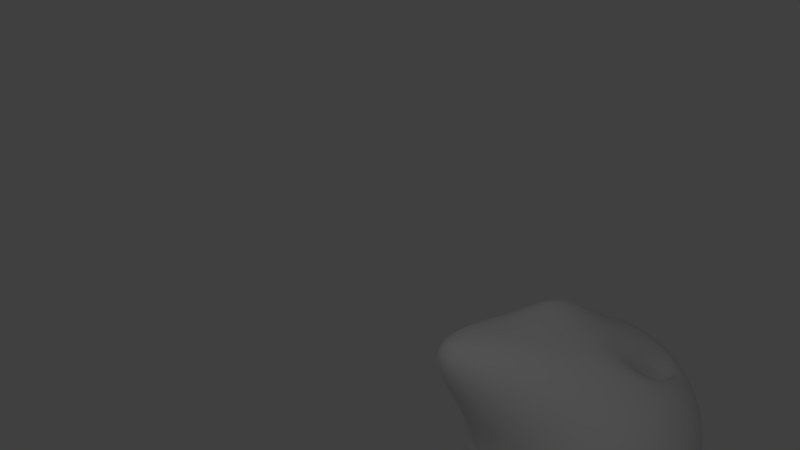 # Source: Action_List_Unity_v3.blend  (saved by Blender 2.79.0; exported with 4.5.12 LTS)
import bpy
from mathutils import Matrix  # noqa: F401  (used for matrix-valued properties, if any)

bpy.ops.wm.read_factory_settings(use_empty=True)
scene = bpy.context.scene
scene.name = 'Scene'

# ---- collections
col_collection_1 = bpy.data.collections.new('Collection 1'); scene.collection.children.link(col_collection_1)
col_collection_20 = bpy.data.collections.new('Collection 20'); scene.collection.children.link(col_collection_20)
col_collection_20.hide_render = True
col_collection_20.hide_viewport = True

# ---- materials (node trees are filled in below, after node groups)
mat_eye_ball = bpy.data.materials.new('Eye_Ball')
mat_eye_ball.alpha_threshold = 0.0
mat_eye_ball.use_transparent_shadow = False
mat_eye_ball.diffuse_color = (1.0, 1.0, 1.0, 1.0)
mat_eye_ball.roughness = 0.5
mat_eye_iris = bpy.data.materials.new('Eye_Iris')
mat_eye_iris.alpha_threshold = 0.0
mat_eye_iris.use_transparent_shadow = False
mat_eye_iris.diffuse_color = (0.8, 0.1771, 0.0, 1.0)
mat_eye_iris.roughness = 0.5
mat_eye_pupil = bpy.data.materials.new('Eye_Pupil')
mat_eye_pupil.alpha_threshold = 0.0
mat_eye_pupil.use_transparent_shadow = False
mat_eye_pupil.diffuse_color = (0.04445, 0.04445, 0.04445, 1.0)
mat_eye_pupil.roughness = 0.5
mat_eye_iris_001 = bpy.data.materials.new('Eye_Iris.001')
mat_eye_iris_001.alpha_threshold = 0.0
mat_eye_iris_001.use_transparent_shadow = False
mat_eye_iris_001.diffuse_color = (0.0, 0.1358, 1.0, 1.0)
mat_eye_iris_001.roughness = 0.5

# ---- material node trees

# ---- world
world_world = bpy.data.worlds.new('World'); scene.world = world_world
world_world.color = (0.05088, 0.05088, 0.05088)
world_world.use_sun_shadow = False
world_world.sun_shadow_jitter_overblur = 0.0
world_world.cycles.sampling_method = 'MANUAL'

# ---- cameras
cam_camera = bpy.data.cameras.new('Camera')
cam_camera.clip_end = 100.0
cam_camera.lens = 35.0
cam_camera.sensor_width = 32.0
cam_camera.sensor_height = 18.0
cam_camera.ortho_scale = 7.314
cam_camera.dof.focus_distance = 0.0
cam_camera.dof.aperture_fstop = 128.0

# ---- lights
light_lamp_002 = bpy.data.lights.new('Lamp.002', 'POINT')
light_lamp_002.transmission_factor = 0.0
light_lamp_002.cutoff_distance = 30.0
light_lamp_002.energy = 100.0
light_lamp_002.shadow_buffer_clip_start = 1.001
light_lamp_002.shadow_soft_size = 0.1
light_lamp_002.shadow_maximum_resolution = 0.006
light_lamp_002.use_absolute_resolution = True
light_lamp = bpy.data.lights.new('Lamp', 'POINT')
light_lamp.transmission_factor = 0.0
light_lamp.cutoff_distance = 30.0
light_lamp.energy = 100.0
light_lamp.shadow_buffer_clip_start = 1.001
light_lamp.shadow_soft_size = 0.1
light_lamp.shadow_maximum_resolution = 0.006
light_lamp.use_absolute_resolution = True

# ---- meshes
me_sphere = bpy.data.meshes.new('Sphere')
me_sphere.from_pydata([(-0.004644, -0.597, 3.963), (-0.004644, -0.9665, 3.851), (-0.004644, -1.307, 3.669), (-0.004644, -1.605, 3.424), (-0.004644, -1.85, 3.125), (-0.004644, -2.032, 2.785), (-0.004643, -2.144, 2.415), (-0.004643, -2.182, 2.031), (-0.004643, -2.144, 1.647), (-0.004644, -1.307, 0.3936), (-0.07961, -0.5896, 3.963), (-0.1517, -0.952, 3.851), (-0.2181, -1.286, 3.669), (-0.2763, -1.579, 3.424), (-0.3241, -1.819, 3.125), (-0.3596, -1.997, 2.785), (-0.3815, -2.107, 2.415), (-0.3889, -2.144, 2.031), (-0.3815, -2.107, 1.647), (-0.3596, -1.997, 1.277), (-0.3241, -1.819, 0.937), (-0.2763, -1.579, 0.6385), (-0.2181, -1.286, 0.3936), (-0.1517, -0.952, 0.2115), (-0.07961, -0.5896, 0.09947), (-0.1517, -0.5677, 3.963), (-0.2931, -0.9091, 3.851), (-0.4234, -1.224, 3.669), (-0.5376, -1.499, 3.424), (-0.6313, -1.726, 3.125), (-0.701, -1.894, 2.785), (-0.7439, -1.997, 2.415), (-0.7584, -2.032, 2.031), (-0.7439, -1.997, 1.647), (-0.701, -1.894, 1.277), (-0.6313, -1.726, 0.937), (-0.5376, -1.499, 0.6385), (-0.4234, -1.224, 0.3936), (-0.2931, -0.9091, 0.2115), (-0.1517, -0.5677, 0.09947), (-0.2181, -0.5322, 3.963), (-0.4234, -0.8394, 3.851), (-0.6126, -1.123, 3.669), (-0.7784, -1.371, 3.424), (-0.9145, -1.574, 3.125), (-1.016, -1.726, 2.785), (-1.078, -1.819, 2.415), (-1.099, -1.85, 2.031), (-1.078, -1.819, 1.647), (-1.016, -1.726, 1.277), (-0.9145, -1.574, 0.937), (-0.7784, -1.371, 0.6385), (-0.6126, -1.123, 0.3936), (-0.4234, -0.8394, 0.2115), (-0.2181, -0.5322, 0.09947), (-0.2763, -0.4844, 3.963), (-0.5376, -0.7457, 3.851), (-0.7784, -0.9865, 3.669), (-0.9894, -1.198, 3.424), (-1.163, -1.371, 3.125), (-1.291, -1.499, 2.785), (-1.371, -1.579, 2.415), (-1.397, -1.605, 2.031), (-1.371, -1.579, 1.647), (-1.291, -1.499, 1.277), (-1.163, -1.371, 0.937), (-0.9894, -1.198, 0.6385), (-0.7784, -0.9865, 0.3936), (-0.5376, -0.7457, 0.2115), (-0.2763, -0.4844, 0.09947), (-0.3241, -0.4262, 3.963), (-0.6313, -0.6315, 3.851), (-0.9145, -0.8207, 3.669), (-1.163, -0.9865, 3.424), (-1.366, -1.123, 3.125), (-1.518, -1.224, 2.785), (-1.611, -1.286, 2.415), (-1.642, -1.307, 2.031), (-1.611, -1.286, 1.647), (-1.518, -1.224, 1.277), (-1.366, -1.123, 0.937), (-1.163, -0.9865, 0.6385), (-0.9145, -0.8207, 0.3936), (-0.6313, -0.6315, 0.2115), (-0.3241, -0.4262, 0.09947), (-0.3596, -0.3598, 3.963), (-0.701, -0.5012, 3.851), (-1.016, -0.6315, 3.669), (-1.291, -0.7457, 3.424), (-1.518, -0.8394, 3.125), (-1.686, -0.9091, 2.785), (-1.789, -0.952, 2.415), (-1.824, -0.9665, 2.031), (-1.789, -0.952, 1.647), (-1.686, -0.9091, 1.277), (-1.518, -0.8394, 0.937), (-1.291, -0.7457, 0.6385), (-1.016, -0.6315, 0.3936), (-0.701, -0.5012, 0.2115), (-0.3596, -0.3598, 0.09947), (-0.3815, -0.2877, 3.963), (-0.7439, -0.3598, 3.851), (-1.078, -0.4262, 3.669), (-1.371, -0.4844, 3.424), (-1.611, -0.5322, 3.125), (-1.789, -0.5677, 2.785), (-1.899, -0.5896, 2.415), (-1.936, -0.597, 2.031), (-1.899, -0.5896, 1.647), (-1.789, -0.5677, 1.277), (-1.611, -0.5322, 0.937), (-1.371, -0.4844, 0.6385), (-1.078, -0.4262, 0.3936), (-0.7439, -0.3598, 0.2115), (-0.3815, -0.2877, 0.09947), (-0.3889, -0.2127, 3.963), (-0.7584, -0.2127, 3.851), (-1.099, -0.2127, 3.669), (-1.397, -0.2127, 3.424), (-1.642, -0.2127, 3.125), (-1.824, -0.2127, 2.785), (-1.936, -0.2127, 2.415), (-1.974, -0.2127, 2.031), (-1.936, -0.2127, 1.647), (-1.824, -0.2127, 1.277), (-1.642, -0.2127, 0.937), (-1.397, -0.2127, 0.6385), (-1.099, -0.2127, 0.3936), (-0.7584, -0.2127, 0.2115), (-0.3889, -0.2127, 0.09947), (-0.3815, -0.1378, 3.963), (-0.7439, -0.06569, 3.851), (-1.078, 0.0007438, 3.669), (-1.371, 0.05897, 3.424), (-1.611, 0.1068, 3.125), (-1.789, 0.1423, 2.785), (-1.899, 0.1641, 2.415), (-1.936, 0.1715, 2.031), (-1.899, 0.1641, 1.647), (-1.789, 0.1423, 1.277), (-1.611, 0.1068, 0.937), (-1.371, 0.05897, 0.6385), (-1.078, 0.0007531, 0.3935), (-0.7437, -0.06483, 0.2076), (-0.3813, -0.1368, 0.0952), (-0.3596, -0.06569, 3.963), (-0.701, 0.07571, 3.851), (-1.016, 0.206, 3.669), (-1.291, 0.3202, 3.424), (-1.518, 0.414, 3.125), (-1.686, 0.4836, 2.785), (-1.789, 0.5265, 2.415), (-1.824, 0.541, 2.031), (-1.789, 0.5265, 1.647), (-1.686, 0.4836, 1.277), (-1.517, 0.4147, 0.9337), (-1.29, 0.3263, 0.611), (-1.014, 0.2164, 0.3463), (-0.6992, 0.08528, 0.1682), (-0.3588, -0.06141, 0.08009), (-0.3241, 0.0007443, 3.963), (-0.6313, 0.206, 3.851), (-0.9145, 0.3952, 3.669), (-1.163, 0.561, 3.424), (-1.366, 0.6971, 3.125), (-1.518, 0.7982, 2.785), (-1.611, 0.8605, 2.415), (-1.642, 0.8815, 2.031), (-1.611, 0.8607, 1.646), (-1.516, 0.8088, 1.23), (-1.361, 0.7246, 0.8125), (-1.155, 0.6002, 0.461), (-0.9071, 0.4339, 0.2181), (-0.6263, 0.2324, 0.09183), (-0.3223, 0.01031, 0.05614), (-0.2763, 0.05897, 3.963), (-0.5376, 0.3202, 3.851), (-0.7784, 0.561, 3.669), (-0.9894, 0.7721, 3.424), (-1.163, 0.9453, 3.125), (-1.291, 1.074, 2.785), (-1.371, 1.153, 2.415), (-1.397, 1.182, 2.023), (-1.366, 1.178, 1.536), (-1.28, 1.133, 1.011), (-1.146, 1.032, 0.5437), (-0.9714, 0.8674, 0.2067), (-0.7632, 0.6413, 0.02994), (-0.5284, 0.369, -0.0093), (-0.2733, 0.07498, 0.02696), (-0.2181, 0.1068, 3.963), (-0.4234, 0.414, 3.851), (-0.6126, 0.6971, 3.669), (-0.7784, 0.9453, 3.424), (-0.9145, 1.149, 3.125), (-1.016, 0.6376, 2.785), (-1.078, 0.7313, 2.413), (-1.094, 1.452, 1.909), (-1.063, 1.472, 1.29), (-0.9904, 1.433, 0.6758), (-0.883, 1.315, 0.1838), (-0.7473, 1.11, -0.1057), (-0.5884, 0.8248, -0.1852), (-0.4096, 0.4868, -0.1182), (-0.2138, 0.1294, -0.00291), (-0.004635, -0.2127, 0.0614), (-0.1517, 0.1423, 3.963), (-0.2931, 0.4836, 3.851), (-0.4234, 0.7982, 3.669), (-0.5376, 1.074, 3.424), (-0.6313, 1.3, 3.125), (-0.701, 1.468, 2.785), (-0.7416, 1.584, 2.361), (-0.7458, 1.673, 1.73), (-0.7168, 1.715, 0.9983), (-0.6605, 1.682, 0.3099), (-0.5842, 1.549, -0.1906), (-0.4936, 1.306, -0.4143), (-0.3908, 0.9704, -0.3864), (-0.2752, 0.5779, -0.2155), (-0.1463, 0.1705, -0.02866), (-0.07961, 0.1641, 3.963), (-0.1517, 0.5265, 3.851), (-0.2181, 0.8605, 3.669), (-0.2763, 1.153, 3.424), (-0.3241, 1.393, 3.125), (-0.3596, 1.572, 2.785), (-0.3764, 1.709, 2.293), (-0.3698, 2.024, 1.574), (-0.3445, 1.877, 0.7616), (-0.307, 1.85, 0.01739), (-0.2646, 1.708, -0.4877), (-0.2226, 1.437, -0.6477), (-0.1795, 1.064, -0.5308), (-0.131, 0.6356, -0.2829), (-0.07352, 0.1963, -0.04607), (-0.004644, 0.1715, 3.963), (-0.004645, 0.541, 3.851), (-0.004645, 0.8815, 3.669), (-0.004645, 1.18, 3.424), (-0.004645, 1.425, 3.125), (-0.004636, 1.607, 2.785), (0.001697, 1.752, 2.264), (0.01703, 2.348, 1.513), (0.0362, 1.935, 0.6699), (0.05285, 1.91, -0.09771), (0.05998, 1.766, -0.6087), (0.05285, 1.483, -0.7367), (0.0362, 1.097, -0.5835), (0.01704, 0.6554, -0.307), (0.001697, 0.205, -0.05222), (0.07032, 0.1641, 3.963), (0.1424, 0.5265, 3.851), (0.2088, 0.8605, 3.669), (0.2671, 1.153, 3.424), (0.3148, 1.393, 3.125), (0.3504, 1.572, 2.785), (0.3773, 1.709, 2.293), (0.3987, 2.029, 1.574), (0.4092, 1.877, 0.7616), (0.403, 1.85, 0.01739), (0.3744, 1.708, -0.4877), (0.3208, 1.437, -0.6477), (0.2475, 1.064, -0.5308), (0.1631, 0.6356, -0.2829), (0.0764, 0.1963, -0.04607), (0.1424, 0.1423, 3.963), (0.2838, 0.4836, 3.851), (0.4141, 0.7982, 3.669), (0.5283, 1.074, 3.424), (0.6221, 1.3, 3.125), (0.6917, 1.468, 2.785), (0.7369, 1.584, 2.361), (0.7617, 1.673, 1.73), (0.7617, 1.715, 0.9983), (0.7322, 1.682, 0.3099), (0.6692, 1.549, -0.1906), (0.5723, 1.306, -0.4143), (0.4467, 0.9704, -0.3864), (0.3016, 0.5779, -0.2155), (0.1478, 0.1705, -0.02866), (0.2088, 0.1068, 3.963), (0.4141, 0.414, 3.851), (0.6033, 0.6971, 3.669), (0.7691, 0.9453, 3.424), (0.9052, 1.149, 3.125), (1.006, 0.6376, 2.785), (1.069, 0.7313, 2.413), (1.095, 1.452, 1.909), (1.083, 1.472, 1.29), (1.031, 1.433, 0.6758), (0.9367, 1.315, 0.1838), (0.8002, 1.11, -0.1057), (0.6275, 0.8248, -0.1852), (0.4279, 0.4868, -0.1182), (0.2131, 0.1294, -0.00291), (-0.004644, -0.2127, 4.001), (0.2671, 0.05897, 3.963), (0.5283, 0.3202, 3.851), (0.7691, 0.561, 3.669), (0.9801, 0.7721, 3.424), (1.153, 0.9453, 3.125), (1.282, 1.074, 2.785), (1.361, 1.153, 2.415), (1.388, 1.182, 2.023), (1.366, 1.178, 1.536), (1.293, 1.133, 1.011), (1.17, 1.032, 0.5437), (0.9982, 0.8674, 0.2067), (0.7843, 0.6413, 0.02994), (0.5376, 0.369, -0.0093), (0.2701, 0.07498, 0.02696), (0.3148, 0.0007444, 3.963), (0.6221, 0.206, 3.851), (0.9052, 0.3952, 3.669), (1.153, 0.561, 3.424), (1.357, 0.6971, 3.125), (1.508, 0.7982, 2.785), (1.602, 0.8605, 2.415), (1.633, 0.8815, 2.031), (1.602, 0.8607, 1.646), (1.51, 0.8088, 1.23), (1.362, 0.7246, 0.8125), (1.161, 0.6002, 0.461), (0.9125, 0.4339, 0.2181), (0.6271, 0.2324, 0.09183), (0.3167, 0.01031, 0.05614), (0.3504, -0.06569, 3.963), (0.6917, 0.07571, 3.851), (1.006, 0.206, 3.669), (1.282, 0.3202, 3.424), (1.508, 0.414, 3.125), (1.676, 0.4836, 2.785), (1.78, 0.5265, 2.415), (1.815, 0.541, 2.031), (1.78, 0.5265, 1.647), (1.676, 0.4836, 1.277), (1.508, 0.4147, 0.9337), (1.283, 0.3263, 0.611), (1.008, 0.2164, 0.3463), (0.6935, 0.08528, 0.1682), (0.3512, -0.06141, 0.08009), (0.3722, -0.1378, 3.963), (0.7346, -0.06569, 3.851), (1.069, 0.0007445, 3.669), (1.361, 0.05897, 3.424), (1.602, 0.1068, 3.125), (1.78, 0.1423, 2.785), (1.89, 0.1641, 2.415), (1.927, 0.1715, 2.031), (1.89, 0.1641, 1.647), (1.78, 0.1423, 1.277), (1.602, 0.1068, 0.937), (1.361, 0.05897, 0.6385), (1.069, 0.0007537, 0.3935), (0.7348, -0.06483, 0.2076), (0.3724, -0.1368, 0.0952), (0.3796, -0.2127, 3.963), (0.7491, -0.2127, 3.851), (1.09, -0.2127, 3.669), (1.388, -0.2127, 3.424), (1.633, -0.2127, 3.125), (1.815, -0.2127, 2.785), (1.927, -0.2127, 2.415), (1.965, -0.2127, 2.031), (1.927, -0.2127, 1.647), (1.815, -0.2127, 1.277), (1.633, -0.2127, 0.937), (1.388, -0.2127, 0.6385), (1.09, -0.2127, 0.3936), (0.7491, -0.2127, 0.2115), (0.3796, -0.2127, 0.09947), (0.3722, -0.2877, 3.963), (0.7346, -0.3598, 3.851), (1.069, -0.4262, 3.669), (1.361, -0.4844, 3.424), (1.602, -0.5322, 3.125), (1.78, -0.5677, 2.785), (1.89, -0.5896, 2.415), (1.927, -0.597, 2.031), (1.89, -0.5896, 1.647), (1.78, -0.5677, 1.277), (1.602, -0.5322, 0.937), (1.361, -0.4844, 0.6385), (1.069, -0.4262, 0.3936), (0.7346, -0.3598, 0.2115), (0.3722, -0.2877, 0.09947), (0.3504, -0.3598, 3.963), (0.6917, -0.5012, 3.851), (1.006, -0.6315, 3.669), (1.282, -0.7457, 3.424), (1.508, -0.8394, 3.125), (1.676, -0.9091, 2.785), (1.78, -0.952, 2.415), (1.815, -0.9665, 2.031), (1.78, -0.952, 1.647), (1.676, -0.9091, 1.277), (1.508, -0.8394, 0.937), (1.282, -0.7457, 0.6385), (1.006, -0.6315, 0.3936), (0.6917, -0.5012, 0.2115), (0.3504, -0.3598, 0.09947), (0.3148, -0.4262, 3.963), (0.6221, -0.6315, 3.851), (0.9052, -0.8207, 3.669), (1.153, -0.9865, 3.424), (1.357, -1.123, 3.125), (1.508, -1.224, 2.785), (1.602, -1.286, 2.415), (1.633, -1.307, 2.031), (1.602, -1.286, 1.647), (1.508, -1.224, 1.277), (1.357, -1.123, 0.937), (1.153, -0.9865, 0.6385), (0.9052, -0.8207, 0.3936), (0.6221, -0.6315, 0.2115), (0.3148, -0.4262, 0.09947), (0.2671, -0.4844, 3.963), (0.5283, -0.7457, 3.851), (0.7691, -0.9865, 3.669), (0.9801, -1.198, 3.424), (1.153, -1.371, 3.125), (1.282, -1.499, 2.785), (1.361, -1.579, 2.415), (1.388, -1.605, 2.031), (1.361, -1.579, 1.647), (1.282, -1.499, 1.277), (1.153, -1.371, 0.937), (0.9801, -1.198, 0.6385), (0.7691, -0.9865, 0.3936), (0.5283, -0.7457, 0.2115), (0.2671, -0.4844, 0.09947), (0.2088, -0.5322, 3.963), (0.4141, -0.8394, 3.851), (0.6033, -1.123, 3.669), (0.7691, -1.371, 3.424), (0.9052, -1.574, 3.125), (1.006, -1.726, 2.785), (1.069, -1.819, 2.415), (1.09, -1.85, 2.031), (1.069, -1.819, 1.647), (1.006, -1.726, 1.277), (0.9052, -1.574, 0.937), (0.7691, -1.371, 0.6385), (0.6033, -1.123, 0.3936), (0.4141, -0.8394, 0.2115), (0.2088, -0.5322, 0.09947), (0.1424, -0.5677, 3.963), (0.2838, -0.9091, 3.851), (0.4141, -1.224, 3.669), (0.5283, -1.499, 3.424), (0.6221, -1.726, 3.125), (0.6917, -1.894, 2.785), (0.7346, -1.997, 2.415), (0.7491, -2.032, 2.031), (0.7346, -1.997, 1.647), (0.6917, -1.894, 1.277), (0.6221, -1.726, 0.937), (0.5283, -1.499, 0.6385), (0.4141, -1.224, 0.3936), (0.2838, -0.9091, 0.2115), (0.1424, -0.5677, 0.09947), (0.07032, -0.5896, 3.963), (0.1424, -0.952, 3.851), (0.2088, -1.286, 3.669), (0.2671, -1.579, 3.424), (0.3148, -1.819, 3.125), (0.3504, -1.997, 2.785), (0.3722, -2.107, 2.415), (0.3796, -2.144, 2.031), (0.3722, -2.107, 1.647), (0.3504, -1.997, 1.277), (0.3148, -1.819, 0.937), (0.2671, -1.579, 0.6385), (0.2088, -1.286, 0.3936), (0.1424, -0.952, 0.2115), (0.07032, -0.5896, 0.09947), (-0.004644, -2.032, 1.277), (-0.004644, -1.85, 0.937), (-0.004644, -1.605, 0.6385), (-0.004644, -0.9665, 0.2115), (-0.004644, -0.597, 0.09947)], [], [(3, 2, 12, 13), (479, 478, 20, 21), (4, 3, 13, 14), (9, 479, 21, 22), (5, 4, 14, 15), (480, 9, 22, 23), (6, 5, 15, 16), (481, 480, 23, 24), (7, 6, 16, 17), (0, 296, 10), (205, 481, 24), (8, 7, 17, 18), (1, 0, 10, 11), (477, 8, 18, 19), (2, 1, 11, 12), (478, 477, 19, 20), (12, 11, 26, 27), (20, 19, 34, 35), (13, 12, 27, 28), (21, 20, 35, 36), (14, 13, 28, 29), (22, 21, 36, 37), (15, 14, 29, 30), (23, 22, 37, 38), (16, 15, 30, 31), (24, 23, 38, 39), (17, 16, 31, 32), (10, 296, 25), (205, 24, 39), (18, 17, 32, 33), (11, 10, 25, 26), (19, 18, 33, 34), (31, 30, 45, 46), (39, 38, 53, 54), (32, 31, 46, 47), (25, 296, 40), (205, 39, 54), (33, 32, 47, 48), (26, 25, 40, 41), (34, 33, 48, 49), (27, 26, 41, 42), (35, 34, 49, 50), (28, 27, 42, 43), (36, 35, 50, 51), (29, 28, 43, 44), (37, 36, 51, 52), (30, 29, 44, 45), (38, 37, 52, 53), (50, 49, 64, 65), (43, 42, 57, 58), (51, 50, 65, 66), (44, 43, 58, 59), (52, 51, 66, 67), (45, 44, 59, 60), (53, 52, 67, 68), (46, 45, 60, 61), (54, 53, 68, 69), (47, 46, 61, 62), (40, 296, 55), (205, 54, 69), (48, 47, 62, 63), (41, 40, 55, 56), (49, 48, 63, 64), (42, 41, 56, 57), (69, 68, 83, 84), (62, 61, 76, 77), (55, 296, 70), (205, 69, 84), (63, 62, 77, 78), (56, 55, 70, 71), (64, 63, 78, 79), (57, 56, 71, 72), (65, 64, 79, 80), (58, 57, 72, 73), (66, 65, 80, 81), (59, 58, 73, 74), (67, 66, 81, 82), (60, 59, 74, 75), (68, 67, 82, 83), (61, 60, 75, 76), (73, 72, 87, 88), (81, 80, 95, 96), (74, 73, 88, 89), (82, 81, 96, 97), (75, 74, 89, 90), (83, 82, 97, 98), (76, 75, 90, 91), (84, 83, 98, 99), (77, 76, 91, 92), (70, 296, 85), (205, 84, 99), (78, 77, 92, 93), (71, 70, 85, 86), (79, 78, 93, 94), (72, 71, 86, 87), (80, 79, 94, 95), (92, 91, 106, 107), (85, 296, 100), (205, 99, 114), (93, 92, 107, 108), (86, 85, 100, 101), (94, 93, 108, 109), (87, 86, 101, 102), (95, 94, 109, 110), (88, 87, 102, 103), (96, 95, 110, 111), (89, 88, 103, 104), (97, 96, 111, 112), (90, 89, 104, 105), (98, 97, 112, 113), (91, 90, 105, 106), (99, 98, 113, 114), (111, 110, 125, 126), (104, 103, 118, 119), (112, 111, 126, 127), (105, 104, 119, 120), (113, 112, 127, 128), (106, 105, 120, 121), (114, 113, 128, 129), (107, 106, 121, 122), (100, 296, 115), (205, 114, 129), (108, 107, 122, 123), (101, 100, 115, 116), (109, 108, 123, 124), (102, 101, 116, 117), (110, 109, 124, 125), (103, 102, 117, 118), (205, 129, 144), (123, 122, 137, 138), (116, 115, 130, 131), (124, 123, 138, 139), (117, 116, 131, 132), (125, 124, 139, 140), (118, 117, 132, 133), (126, 125, 140, 141), (119, 118, 133, 134), (127, 126, 141, 142), (120, 119, 134, 135), (128, 127, 142, 143), (121, 120, 135, 136), (129, 128, 143, 144), (122, 121, 136, 137), (115, 296, 130), (142, 141, 156, 157), (135, 134, 149, 150), (143, 142, 157, 158), (136, 135, 150, 151), (144, 143, 158, 159), (137, 136, 151, 152), (130, 296, 145), (205, 144, 159), (138, 137, 152, 153), (131, 130, 145, 146), (139, 138, 153, 154), (132, 131, 146, 147), (140, 139, 154, 155), (133, 132, 147, 148), (141, 140, 155, 156), (134, 133, 148, 149), (146, 145, 160, 161), (154, 153, 168, 169), (147, 146, 161, 162), (155, 154, 169, 170), (148, 147, 162, 163), (156, 155, 170, 171), (149, 148, 163, 164), (157, 156, 171, 172), (150, 149, 164, 165), (158, 157, 172, 173), (151, 150, 165, 166), (159, 158, 173, 174), (152, 151, 166, 167), (145, 296, 160), (205, 159, 174), (153, 152, 167, 168), (165, 164, 179, 180), (173, 172, 187, 188), (166, 165, 180, 181), (174, 173, 188, 189), (167, 166, 181, 182), (160, 296, 175), (205, 174, 189), (168, 167, 182, 183), (161, 160, 175, 176), (169, 168, 183, 184), (162, 161, 176, 177), (170, 169, 184, 185), (163, 162, 177, 178), (171, 170, 185, 186), (164, 163, 178, 179), (172, 171, 186, 187), (184, 183, 198, 199), (177, 176, 191, 192), (185, 184, 199, 200), (178, 177, 192, 193), (186, 185, 200, 201), (179, 178, 193, 194), (187, 186, 201, 202), (180, 179, 194, 195), (188, 187, 202, 203), (181, 180, 195, 196), (189, 188, 203, 204), (182, 181, 196, 197), (175, 296, 190), (205, 189, 204), (183, 182, 197, 198), (176, 175, 190, 191), (203, 202, 218, 219), (196, 195, 211, 212), (204, 203, 219, 220), (197, 196, 212, 213), (190, 296, 206), (205, 204, 220), (198, 197, 213, 214), (191, 190, 206, 207), (199, 198, 214, 215), (192, 191, 207, 208), (200, 199, 215, 216), (193, 192, 208, 209), (201, 200, 216, 217), (194, 193, 209, 210), (202, 201, 217, 218), (195, 194, 210, 211), (208, 207, 222, 223), (216, 215, 230, 231), (209, 208, 223, 224), (217, 216, 231, 232), (210, 209, 224, 225), (218, 217, 232, 233), (211, 210, 225, 226), (219, 218, 233, 234), (212, 211, 226, 227), (220, 219, 234, 235), (213, 212, 227, 228), (206, 296, 221), (205, 220, 235), (214, 213, 228, 229), (207, 206, 221, 222), (215, 214, 229, 230), (227, 226, 241, 242), (235, 234, 249, 250), (228, 227, 242, 243), (221, 296, 236), (205, 235, 250), (229, 228, 243, 244), (222, 221, 236, 237), (230, 229, 244, 245), (223, 222, 237, 238), (231, 230, 245, 246), (224, 223, 238, 239), (232, 231, 246, 247), (225, 224, 239, 240), (233, 232, 247, 248), (226, 225, 240, 241), (234, 233, 248, 249), (246, 245, 260, 261), (239, 238, 253, 254), (247, 246, 261, 262), (240, 239, 254, 255), (248, 247, 262, 263), (241, 240, 255, 256), (249, 248, 263, 264), (242, 241, 256, 257), (250, 249, 264, 265), (243, 242, 257, 258), (236, 296, 251), (205, 250, 265), (244, 243, 258, 259), (237, 236, 251, 252), (245, 244, 259, 260), (238, 237, 252, 253), (265, 264, 279, 280), (258, 257, 272, 273), (251, 296, 266), (205, 265, 280), (259, 258, 273, 274), (252, 251, 266, 267), (260, 259, 274, 275), (253, 252, 267, 268), (261, 260, 275, 276), (254, 253, 268, 269), (262, 261, 276, 277), (255, 254, 269, 270), (263, 262, 277, 278), (256, 255, 270, 271), (264, 263, 278, 279), (257, 256, 271, 272), (277, 276, 291, 292), (270, 269, 284, 285), (278, 277, 292, 293), (271, 270, 285, 286), (279, 278, 293, 294), (272, 271, 286, 287), (280, 279, 294, 295), (273, 272, 287, 288), (266, 296, 281), (205, 280, 295), (274, 273, 288, 289), (267, 266, 281, 282), (275, 274, 289, 290), (268, 267, 282, 283), (276, 275, 290, 291), (269, 268, 283, 284), (281, 296, 297), (205, 295, 311), (289, 288, 304, 305), (282, 281, 297, 298), (290, 289, 305, 306), (283, 282, 298, 299), (291, 290, 306, 307), (284, 283, 299, 300), (292, 291, 307, 308), (285, 284, 300, 301), (293, 292, 308, 309), (286, 285, 301, 302), (294, 293, 309, 310), (287, 286, 302, 303), (295, 294, 310, 311), (288, 287, 303, 304), (301, 300, 315, 316), (309, 308, 323, 324), (302, 301, 316, 317), (310, 309, 324, 325), (303, 302, 317, 318), (311, 310, 325, 326), (304, 303, 318, 319), (297, 296, 312), (205, 311, 326), (305, 304, 319, 320), (298, 297, 312, 313), (306, 305, 320, 321), (299, 298, 313, 314), (307, 306, 321, 322), (300, 299, 314, 315), (308, 307, 322, 323), (320, 319, 334, 335), (313, 312, 327, 328), (321, 320, 335, 336), (314, 313, 328, 329), (322, 321, 336, 337), (315, 314, 329, 330), (323, 322, 337, 338), (316, 315, 330, 331), (324, 323, 338, 339), (317, 316, 331, 332), (325, 324, 339, 340), (318, 317, 332, 333), (326, 325, 340, 341), (319, 318, 333, 334), (312, 296, 327), (205, 326, 341), (339, 338, 353, 354), (332, 331, 346, 347), (340, 339, 354, 355), (333, 332, 347, 348), (341, 340, 355, 356), (334, 333, 348, 349), (327, 296, 342), (205, 341, 356), (335, 334, 349, 350), (328, 327, 342, 343), (336, 335, 350, 351), (329, 328, 343, 344), (337, 336, 351, 352), (330, 329, 344, 345), (338, 337, 352, 353), (331, 330, 345, 346), (343, 342, 357, 358), (351, 350, 365, 366), (344, 343, 358, 359), (352, 351, 366, 367), (345, 344, 359, 360), (353, 352, 367, 368), (346, 345, 360, 361), (354, 353, 368, 369), (347, 346, 361, 362), (355, 354, 369, 370), (348, 347, 362, 363), (356, 355, 370, 371), (349, 348, 363, 364), (342, 296, 357), (205, 356, 371), (350, 349, 364, 365), (362, 361, 376, 377), (370, 369, 384, 385), (363, 362, 377, 378), (371, 370, 385, 386), (364, 363, 378, 379), (357, 296, 372), (205, 371, 386), (365, 364, 379, 380), (358, 357, 372, 373), (366, 365, 380, 381), (359, 358, 373, 374), (367, 366, 381, 382), (360, 359, 374, 375), (368, 367, 382, 383), (361, 360, 375, 376), (369, 368, 383, 384), (381, 380, 395, 396), (374, 373, 388, 389), (382, 381, 396, 397), (375, 374, 389, 390), (383, 382, 397, 398), (376, 375, 390, 391), (384, 383, 398, 399), (377, 376, 391, 392), (385, 384, 399, 400), (378, 377, 392, 393), (386, 385, 400, 401), (379, 378, 393, 394), (372, 296, 387), (205, 386, 401), (380, 379, 394, 395), (373, 372, 387, 388), (400, 399, 414, 415), (393, 392, 407, 408), (401, 400, 415, 416), (394, 393, 408, 409), (387, 296, 402), (205, 401, 416), (395, 394, 409, 410), (388, 387, 402, 403), (396, 395, 410, 411), (389, 388, 403, 404), (397, 396, 411, 412), (390, 389, 404, 405), (398, 397, 412, 413), (391, 390, 405, 406), (399, 398, 413, 414), (392, 391, 406, 407), (412, 411, 426, 427), (405, 404, 419, 420), (413, 412, 427, 428), (406, 405, 420, 421), (414, 413, 428, 429), (407, 406, 421, 422), (415, 414, 429, 430), (408, 407, 422, 423), (416, 415, 430, 431), (409, 408, 423, 424), (402, 296, 417), (205, 416, 431), (410, 409, 424, 425), (403, 402, 417, 418), (411, 410, 425, 426), (404, 403, 418, 419), (431, 430, 445, 446), (424, 423, 438, 439), (417, 296, 432), (205, 431, 446), (425, 424, 439, 440), (418, 417, 432, 433), (426, 425, 440, 441), (419, 418, 433, 434), (427, 426, 441, 442), (420, 419, 434, 435), (428, 427, 442, 443), (421, 420, 435, 436), (429, 428, 443, 444), (422, 421, 436, 437), (430, 429, 444, 445), (423, 422, 437, 438), (435, 434, 449, 450), (443, 442, 457, 458), (436, 435, 450, 451), (444, 443, 458, 459), (437, 436, 451, 452), (445, 444, 459, 460), (438, 437, 452, 453), (446, 445, 460, 461), (439, 438, 453, 454), (432, 296, 447), (205, 446, 461), (440, 439, 454, 455), (433, 432, 447, 448), (441, 440, 455, 456), (434, 433, 448, 449), (442, 441, 456, 457), (454, 453, 468, 469), (447, 296, 462), (205, 461, 476), (455, 454, 469, 470), (448, 447, 462, 463), (456, 455, 470, 471), (449, 448, 463, 464), (457, 456, 471, 472), (450, 449, 464, 465), (458, 457, 472, 473), (451, 450, 465, 466), (459, 458, 473, 474), (452, 451, 466, 467), (460, 459, 474, 475), (453, 452, 467, 468), (461, 460, 475, 476), (473, 472, 478, 479), (466, 465, 3, 4), (474, 473, 479, 9), (467, 466, 4, 5), (475, 474, 9, 480), (468, 467, 5, 6), (476, 475, 480, 481), (469, 468, 6, 7), (462, 296, 0), (205, 476, 481), (470, 469, 7, 8), (463, 462, 0, 1), (471, 470, 8, 477), (464, 463, 1, 2), (472, 471, 477, 478), (465, 464, 2, 3)])
me_sphere.polygons.foreach_set('use_smooth', [True] * 512)
me_sphere.use_remesh_preserve_volume = False
me_sphere.use_remesh_preserve_attributes = False
me_sphere.use_mirror_vertex_groups = False
me_sphere.update()
me_eye_l = bpy.data.meshes.new('Eye.L')
me_eye_l.from_pydata([(0.0, 0.1951, 0.9841), (0.0, 0.3827, 0.8931), (0.0, 0.5556, 0.8115), (0.0, 0.7071, 0.659), (0.0, 0.8315, 0.5406), (0.0, 0.9239, 0.3827), (0.0, 0.9808, 0.1951), (0.0, 1.0, 7.55e-08), (0.0, 0.9808, -0.1951), (0.0, 0.5556, -0.8315), (0.03806, 0.1913, 0.9841), (0.07466, 0.3753, 0.8931), (0.1084, 0.5449, 0.8115), (0.1379, 0.6935, 0.659), (0.1622, 0.8155, 0.5406), (0.1802, 0.9061, 0.3827), (0.1913, 0.9619, 0.1951), (0.1951, 0.9808, 7.55e-08), (0.1913, 0.9619, -0.1951), (0.1802, 0.9061, -0.3827), (0.1622, 0.8155, -0.5556), (0.1379, 0.6935, -0.7071), (0.1084, 0.5449, -0.8315), (0.07466, 0.3753, -0.9239), (0.03806, 0.1913, -0.9808), (0.07466, 0.1802, 0.9841), (0.1464, 0.3536, 0.8931), (0.2126, 0.5133, 0.8115), (0.2706, 0.6533, 0.659), (0.3182, 0.7682, 0.5406), (0.3536, 0.8536, 0.3827), (0.3753, 0.9061, 0.1951), (0.3827, 0.9239, 7.55e-08), (0.3753, 0.9061, -0.1951), (0.3536, 0.8536, -0.3827), (0.3182, 0.7682, -0.5556), (0.2706, 0.6533, -0.7071), (0.2126, 0.5133, -0.8315), (0.1464, 0.3536, -0.9239), (0.07466, 0.1802, -0.9808), (0.1084, 0.1622, 0.9841), (0.2126, 0.3182, 0.8931), (0.3087, 0.4619, 0.8115), (0.3928, 0.5879, 0.659), (0.4619, 0.6913, 0.5406), (0.5133, 0.7682, 0.3827), (0.5449, 0.8155, 0.1951), (0.5556, 0.8315, 7.55e-08), (0.5449, 0.8155, -0.1951), (0.5133, 0.7682, -0.3827), (0.4619, 0.6913, -0.5556), (0.3928, 0.5879, -0.7071), (0.3087, 0.4619, -0.8315), (0.2126, 0.3182, -0.9239), (0.1084, 0.1622, -0.9808), (0.1379, 0.1379, 0.9841), (0.2706, 0.2706, 0.8931), (0.3928, 0.3928, 0.8115), (0.5, 0.5, 0.659), (0.5879, 0.5879, 0.5406), (0.6533, 0.6533, 0.3827), (0.6935, 0.6935, 0.1951), (0.7071, 0.7071, 7.55e-08), (0.6935, 0.6935, -0.1951), (0.6533, 0.6533, -0.3827), (0.5879, 0.5879, -0.5556), (0.5, 0.5, -0.7071), (0.3928, 0.3928, -0.8315), (0.2706, 0.2706, -0.9239), (0.1379, 0.1379, -0.9808), (0.1622, 0.1084, 0.9841), (0.3182, 0.2126, 0.8931), (0.4619, 0.3087, 0.8115), (0.5879, 0.3928, 0.659), (0.6913, 0.4619, 0.5406), (0.7682, 0.5133, 0.3827), (0.8155, 0.5449, 0.1951), (0.8315, 0.5556, 7.55e-08), (0.8155, 0.5449, -0.1951), (0.7682, 0.5133, -0.3827), (0.6913, 0.4619, -0.5556), (0.5879, 0.3928, -0.7071), (0.4619, 0.3087, -0.8315), (0.3182, 0.2126, -0.9239), (0.1622, 0.1084, -0.9808), (0.1802, 0.07466, 0.9841), (0.3536, 0.1464, 0.8931), (0.5133, 0.2126, 0.8115), (0.6533, 0.2706, 0.659), (0.7682, 0.3182, 0.5406), (0.8536, 0.3536, 0.3827), (0.9061, 0.3753, 0.1951), (0.9239, 0.3827, 7.55e-08), (0.9061, 0.3753, -0.1951), (0.8536, 0.3536, -0.3827), (0.7682, 0.3182, -0.5556), (0.6533, 0.2706, -0.7071), (0.5133, 0.2126, -0.8315), (0.3536, 0.1464, -0.9239), (0.1802, 0.07466, -0.9808), (0.1913, 0.03806, 0.9841), (0.3753, 0.07466, 0.8931), (0.5449, 0.1084, 0.8115), (0.6935, 0.1379, 0.659), (0.8155, 0.1622, 0.5406), (0.9061, 0.1802, 0.3827), (0.9619, 0.1913, 0.1951), (0.9808, 0.1951, 7.55e-08), (0.9619, 0.1913, -0.1951), (0.9061, 0.1802, -0.3827), (0.8155, 0.1622, -0.5556), (0.6935, 0.1379, -0.7071), (0.5449, 0.1084, -0.8315), (0.3753, 0.07466, -0.9239), (0.1913, 0.03806, -0.9808), (0.1951, -3.285e-07, 0.9841), (0.3827, -3.222e-07, 0.8931), (0.5556, -3.126e-07, 0.8115), (0.7071, -3.213e-07, 0.659), (0.8315, -3.347e-07, 0.5406), (0.9239, -2.745e-07, 0.3827), (0.9808, -3.937e-07, 0.1951), (1.0, -3.788e-07, 7.55e-08), (0.9808, -3.937e-07, -0.1951), (0.9239, -2.298e-07, -0.3827), (0.8315, -3.341e-07, -0.5556), (0.7071, -3.192e-07, -0.7071), (0.5556, -3.415e-07, -0.8315), (0.3827, -3.043e-07, -0.9239), (0.1951, -3.08e-07, -0.9808), (0.1913, -0.03806, 0.9841), (0.3753, -0.07466, 0.8931), (0.5449, -0.1084, 0.8115), (0.6935, -0.138, 0.659), (0.8155, -0.1622, 0.5406), (0.9061, -0.1802, 0.3827), (0.9619, -0.1913, 0.1951), (0.9808, -0.1951, 7.55e-08), (0.9619, -0.1913, -0.1951), (0.9061, -0.1802, -0.3827), (0.8155, -0.1622, -0.5556), (0.6935, -0.138, -0.7071), (0.5449, -0.1084, -0.8315), (0.3753, -0.07466, -0.9239), (0.1913, -0.03806, -0.9808), (0.1802, -0.07466, 0.9841), (0.3536, -0.1464, 0.8931), (0.5133, -0.2126, 0.8115), (0.6533, -0.2706, 0.659), (0.7682, -0.3182, 0.5406), (0.8536, -0.3536, 0.3827), (0.9061, -0.3753, 0.1951), (0.9239, -0.3827, 7.55e-08), (0.9061, -0.3753, -0.1951), (0.8536, -0.3536, -0.3827), (0.7682, -0.3182, -0.5556), (0.6533, -0.2706, -0.7071), (0.5133, -0.2126, -0.8315), (0.3536, -0.1464, -0.9239), (0.1802, -0.07466, -0.9808), (0.1622, -0.1084, 0.9841), (0.3182, -0.2126, 0.8931), (0.4619, -0.3087, 0.8115), (0.5879, -0.3928, 0.659), (0.6913, -0.4619, 0.5406), (0.7682, -0.5133, 0.3827), (0.8155, -0.5449, 0.1951), (0.8315, -0.5556, 7.55e-08), (0.8155, -0.5449, -0.1951), (0.7682, -0.5133, -0.3827), (0.6913, -0.4619, -0.5556), (0.5879, -0.3928, -0.7071), (0.4619, -0.3087, -0.8315), (0.3182, -0.2126, -0.9239), (0.1622, -0.1084, -0.9808), (0.1379, -0.138, 0.9841), (0.2706, -0.2706, 0.8931), (0.3928, -0.3928, 0.8115), (0.5, -0.5, 0.659), (0.5879, -0.5879, 0.5406), (0.6533, -0.6533, 0.3827), (0.6935, -0.6935, 0.1951), (0.7071, -0.7071, 7.55e-08), (0.6935, -0.6935, -0.1951), (0.6533, -0.6533, -0.3827), (0.5879, -0.5879, -0.5556), (0.5, -0.5, -0.7071), (0.3928, -0.3928, -0.8315), (0.2706, -0.2706, -0.9239), (0.1379, -0.138, -0.9808), (0.1084, -0.1622, 0.9841), (0.2126, -0.3182, 0.8931), (0.3087, -0.4619, 0.8115), (0.3928, -0.5879, 0.659), (0.4619, -0.6913, 0.5406), (0.5133, -0.7682, 0.3827), (0.5449, -0.8155, 0.1951), (0.5556, -0.8315, 7.55e-08), (0.5449, -0.8155, -0.1951), (0.5133, -0.7682, -0.3827), (0.4619, -0.6913, -0.5556), (0.3928, -0.5879, -0.7071), (0.3087, -0.4619, -0.8315), (0.2126, -0.3182, -0.9239), (0.1084, -0.1622, -0.9808), (0.0, -3.258e-07, -1.0), (0.07466, -0.1802, 0.9841), (0.1464, -0.3536, 0.8931), (0.2126, -0.5133, 0.8115), (0.2706, -0.6533, 0.659), (0.3182, -0.7682, 0.5406), (0.3536, -0.8536, 0.3827), (0.3753, -0.9061, 0.1951), (0.3827, -0.9239, 7.55e-08), (0.3753, -0.9061, -0.1951), (0.3536, -0.8536, -0.3827), (0.3182, -0.7682, -0.5556), (0.2706, -0.6533, -0.7071), (0.2126, -0.5133, -0.8315), (0.1464, -0.3536, -0.9239), (0.07466, -0.1802, -0.9808), (0.03806, -0.1913, 0.9841), (0.07466, -0.3753, 0.8931), (0.1084, -0.5449, 0.8115), (0.1379, -0.6935, 0.659), (0.1622, -0.8155, 0.5406), (0.1802, -0.9061, 0.3827), (0.1913, -0.9619, 0.1951), (0.1951, -0.9808, 7.55e-08), (0.1913, -0.9619, -0.1951), (0.1802, -0.9061, -0.3827), (0.1622, -0.8155, -0.5556), (0.1379, -0.6935, -0.7071), (0.1084, -0.5449, -0.8315), (0.07466, -0.3753, -0.9239), (0.03806, -0.1913, -0.9808), (-7.212e-09, -0.1951, 0.9841), (4.122e-08, -0.3827, 0.8931), (2.632e-08, -0.5556, 0.8115), (-2.584e-08, -0.7071, 0.659), (-8.544e-08, -0.8315, 0.5406), (6.357e-08, -0.9239, 0.3827), (-8.544e-08, -0.9808, 0.1951), (-1.003e-07, -1.0, 7.55e-08), (-8.544e-08, -0.9808, -0.1951), (6.357e-08, -0.9239, -0.3827), (-8.544e-08, -0.8315, -0.5556), (-2.584e-08, -0.7071, -0.7071), (-1.094e-08, -0.5556, -0.8315), (3.964e-09, -0.3827, -0.9239), (3.964e-09, -0.1951, -0.9808), (-0.03806, -0.1913, 0.9841), (-0.07466, -0.3753, 0.8931), (-0.1084, -0.5449, 0.8115), (-0.1379, -0.6935, 0.659), (-0.1622, -0.8155, 0.5406), (-0.1802, -0.9061, 0.3827), (-0.1913, -0.9619, 0.1951), (-0.1951, -0.9808, 7.55e-08), (-0.1913, -0.9619, -0.1951), (-0.1802, -0.9061, -0.3827), (-0.1622, -0.8155, -0.5556), (-0.1379, -0.6935, -0.7071), (-0.1084, -0.5449, -0.8315), (-0.07466, -0.3753, -0.9239), (-0.03806, -0.1913, -0.9808), (-0.07466, -0.1802, 0.9841), (-0.1464, -0.3536, 0.8931), (-0.2126, -0.5133, 0.8115), (-0.2706, -0.6533, 0.659), (-0.3182, -0.7682, 0.5406), (-0.3536, -0.8536, 0.3827), (-0.3753, -0.9061, 0.1951), (-0.3827, -0.9239, 7.55e-08), (-0.3753, -0.9061, -0.1951), (-0.3536, -0.8536, -0.3827), (-0.3182, -0.7682, -0.5556), (-0.2706, -0.6533, -0.7071), (-0.2126, -0.5133, -0.8315), (-0.1464, -0.3536, -0.9239), (-0.07466, -0.1802, -0.9808), (-0.1084, -0.1622, 0.9841), (-0.2126, -0.3182, 0.8931), (-0.3087, -0.4619, 0.8115), (-0.3928, -0.5879, 0.659), (-0.4619, -0.6913, 0.5406), (-0.5133, -0.7682, 0.3827), (-0.5449, -0.8155, 0.1951), (-0.5556, -0.8315, 7.55e-08), (-0.5449, -0.8155, -0.1951), (-0.5133, -0.7682, -0.3827), (-0.4619, -0.6913, -0.5556), (-0.3928, -0.5879, -0.7071), (-0.3087, -0.4619, -0.8315), (-0.2126, -0.3182, -0.9239), (-0.1084, -0.1622, -0.9808), (-2.304e-07, -5.578e-07, 1.017), (-0.1379, -0.138, 0.9841), (-0.2706, -0.2706, 0.8931), (-0.3928, -0.3928, 0.8115), (-0.5, -0.5, 0.659), (-0.5879, -0.5879, 0.5406), (-0.6533, -0.6533, 0.3827), (-0.6935, -0.6935, 0.1951), (-0.7071, -0.7071, 7.55e-08), (-0.6935, -0.6935, -0.1951), (-0.6533, -0.6533, -0.3827), (-0.5879, -0.5879, -0.5556), (-0.5, -0.5, -0.7071), (-0.3928, -0.3928, -0.8315), (-0.2706, -0.2706, -0.9239), (-0.1379, -0.1379, -0.9808), (-0.1622, -0.1084, 0.9841), (-0.3182, -0.2126, 0.8931), (-0.4619, -0.3087, 0.8115), (-0.5879, -0.3928, 0.659), (-0.6913, -0.4619, 0.5406), (-0.7682, -0.5133, 0.3827), (-0.8155, -0.5449, 0.1951), (-0.8315, -0.5556, 7.55e-08), (-0.8155, -0.5449, -0.1951), (-0.7682, -0.5133, -0.3827), (-0.6913, -0.4619, -0.5556), (-0.5879, -0.3928, -0.7071), (-0.4619, -0.3087, -0.8315), (-0.3182, -0.2126, -0.9239), (-0.1622, -0.1084, -0.9808), (-0.1802, -0.07466, 0.9841), (-0.3536, -0.1464, 0.8931), (-0.5133, -0.2126, 0.8115), (-0.6533, -0.2706, 0.659), (-0.7682, -0.3182, 0.5406), (-0.8536, -0.3536, 0.3827), (-0.9061, -0.3753, 0.1951), (-0.9239, -0.3827, 7.55e-08), (-0.9061, -0.3753, -0.1951), (-0.8536, -0.3536, -0.3827), (-0.7682, -0.3182, -0.5556), (-0.6533, -0.2706, -0.7071), (-0.5133, -0.2126, -0.8315), (-0.3536, -0.1464, -0.9239), (-0.1802, -0.07466, -0.9808), (-0.1913, -0.03806, 0.9841), (-0.3753, -0.07466, 0.8931), (-0.5449, -0.1084, 0.8115), (-0.6935, -0.1379, 0.659), (-0.8155, -0.1622, 0.5406), (-0.9061, -0.1802, 0.3827), (-0.9619, -0.1913, 0.1951), (-0.9808, -0.1951, 7.55e-08), (-0.9619, -0.1913, -0.1951), (-0.9061, -0.1802, -0.3827), (-0.8155, -0.1622, -0.5556), (-0.6935, -0.1379, -0.7071), (-0.5449, -0.1084, -0.8315), (-0.3753, -0.07466, -0.9239), (-0.1913, -0.03806, -0.9808), (-0.1951, -3.136e-07, 0.9841), (-0.3827, -2.85e-07, 0.8931), (-0.5556, -2.828e-07, 0.8115), (-0.7071, -1.872e-07, 0.659), (-0.8315, -1.41e-07, 0.5406), (-0.9239, -3.192e-07, 0.3827), (-0.9808, -9.567e-08, 0.1951), (-1.0, -1.404e-07, 7.55e-08), (-0.9808, -9.567e-08, -0.1951), (-0.9239, -3.192e-07, -0.3827), (-0.8315, -1.404e-07, -0.5556), (-0.7071, -1.851e-07, -0.7071), (-0.5556, -2.596e-07, -0.8315), (-0.3827, -2.521e-07, -0.9239), (-0.1951, -3.155e-07, -0.9808), (-0.1913, 0.03806, 0.9841), (-0.3753, 0.07466, 0.8931), (-0.5449, 0.1084, 0.8115), (-0.6935, 0.1379, 0.659), (-0.8155, 0.1622, 0.5406), (-0.9061, 0.1802, 0.3827), (-0.9619, 0.1913, 0.1951), (-0.9808, 0.1951, 7.55e-08), (-0.9619, 0.1913, -0.1951), (-0.9061, 0.1802, -0.3827), (-0.8155, 0.1622, -0.5556), (-0.6935, 0.1379, -0.7071), (-0.5449, 0.1084, -0.8315), (-0.3753, 0.07466, -0.9239), (-0.1913, 0.03806, -0.9808), (-0.1802, 0.07466, 0.9841), (-0.3536, 0.1464, 0.8931), (-0.5133, 0.2126, 0.8115), (-0.6533, 0.2706, 0.659), (-0.7682, 0.3182, 0.5406), (-0.8536, 0.3536, 0.3827), (-0.9061, 0.3753, 0.1951), (-0.9239, 0.3827, 7.55e-08), (-0.9061, 0.3753, -0.1951), (-0.8536, 0.3536, -0.3827), (-0.7682, 0.3182, -0.5556), (-0.6533, 0.2706, -0.7071), (-0.5133, 0.2126, -0.8315), (-0.3536, 0.1464, -0.9239), (-0.1802, 0.07466, -0.9808), (-0.1622, 0.1084, 0.9841), (-0.3182, 0.2126, 0.8931), (-0.4619, 0.3087, 0.8115), (-0.5879, 0.3928, 0.659), (-0.6913, 0.4619, 0.5406), (-0.7682, 0.5133, 0.3827), (-0.8155, 0.5449, 0.1951), (-0.8315, 0.5556, 7.55e-08), (-0.8155, 0.5449, -0.1951), (-0.7682, 0.5133, -0.3827), (-0.6913, 0.4619, -0.5556), (-0.5879, 0.3928, -0.7071), (-0.4619, 0.3087, -0.8315), (-0.3182, 0.2126, -0.9239), (-0.1622, 0.1084, -0.9808), (-0.1379, 0.1379, 0.9841), (-0.2706, 0.2706, 0.8931), (-0.3928, 0.3928, 0.8115), (-0.5, 0.5, 0.659), (-0.5879, 0.5879, 0.5406), (-0.6533, 0.6533, 0.3827), (-0.6935, 0.6935, 0.1951), (-0.7071, 0.7071, 7.55e-08), (-0.6935, 0.6935, -0.1951), (-0.6533, 0.6533, -0.3827), (-0.5879, 0.5879, -0.5556), (-0.5, 0.5, -0.7071), (-0.3928, 0.3928, -0.8315), (-0.2706, 0.2706, -0.9239), (-0.1379, 0.1379, -0.9808), (-0.1084, 0.1622, 0.9841), (-0.2126, 0.3182, 0.8931), (-0.3087, 0.4619, 0.8115), (-0.3928, 0.5879, 0.659), (-0.4619, 0.6913, 0.5406), (-0.5133, 0.7682, 0.3827), (-0.5449, 0.8155, 0.1951), (-0.5556, 0.8315, 7.55e-08), (-0.5449, 0.8155, -0.1951), (-0.5133, 0.7682, -0.3827), (-0.4619, 0.6913, -0.5556), (-0.3928, 0.5879, -0.7071), (-0.3087, 0.4619, -0.8315), (-0.2126, 0.3182, -0.9239), (-0.1084, 0.1622, -0.9808), (-0.07466, 0.1802, 0.9841), (-0.1464, 0.3536, 0.8931), (-0.2126, 0.5133, 0.8115), (-0.2706, 0.6533, 0.659), (-0.3182, 0.7682, 0.5406), (-0.3536, 0.8536, 0.3827), (-0.3753, 0.9061, 0.1951), (-0.3827, 0.9239, 7.55e-08), (-0.3753, 0.9061, -0.1951), (-0.3536, 0.8536, -0.3827), (-0.3182, 0.7682, -0.5556), (-0.2706, 0.6533, -0.7071), (-0.2126, 0.5133, -0.8315), (-0.1464, 0.3536, -0.9239), (-0.07466, 0.1802, -0.9808), (-0.03806, 0.1913, 0.9841), (-0.07466, 0.3753, 0.8931), (-0.1084, 0.5449, 0.8115), (-0.1379, 0.6935, 0.659), (-0.1622, 0.8155, 0.5406), (-0.1802, 0.9061, 0.3827), (-0.1913, 0.9619, 0.1951), (-0.1951, 0.9808, 7.55e-08), (-0.1913, 0.9619, -0.1951), (-0.1802, 0.9061, -0.3827), (-0.1622, 0.8155, -0.5556), (-0.1379, 0.6935, -0.7071), (-0.1084, 0.5449, -0.8315), (-0.07466, 0.3753, -0.9239), (-0.03806, 0.1913, -0.9808), (6.357e-08, 0.9239, -0.3827), (2.722e-07, 0.8315, -0.5556), (1.53e-07, 0.7071, -0.7071), (7.847e-08, 0.3827, -0.9239), (1.514e-08, 0.1951, -0.9808)], [], [(0, 296, 10), (205, 481, 24), (8, 7, 17, 18), (1, 0, 10, 11), (477, 8, 18, 19), (2, 1, 11, 12), (478, 477, 19, 20), (3, 2, 12, 13), (479, 478, 20, 21), (4, 3, 13, 14), (9, 479, 21, 22), (5, 4, 14, 15), (480, 9, 22, 23), (6, 5, 15, 16), (481, 480, 23, 24), (7, 6, 16, 17), (16, 15, 30, 31), (24, 23, 38, 39), (17, 16, 31, 32), (10, 296, 25), (205, 24, 39), (18, 17, 32, 33), (11, 10, 25, 26), (19, 18, 33, 34), (12, 11, 26, 27), (20, 19, 34, 35), (13, 12, 27, 28), (21, 20, 35, 36), (14, 13, 28, 29), (22, 21, 36, 37), (15, 14, 29, 30), (23, 22, 37, 38), (35, 34, 49, 50), (28, 27, 42, 43), (36, 35, 50, 51), (29, 28, 43, 44), (37, 36, 51, 52), (30, 29, 44, 45), (38, 37, 52, 53), (31, 30, 45, 46), (39, 38, 53, 54), (32, 31, 46, 47), (25, 296, 40), (205, 39, 54), (33, 32, 47, 48), (26, 25, 40, 41), (34, 33, 48, 49), (27, 26, 41, 42), (54, 53, 68, 69), (47, 46, 61, 62), (40, 296, 55), (205, 54, 69), (48, 47, 62, 63), (41, 40, 55, 56), (49, 48, 63, 64), (42, 41, 56, 57), (50, 49, 64, 65), (43, 42, 57, 58), (51, 50, 65, 66), (44, 43, 58, 59), (52, 51, 66, 67), (45, 44, 59, 60), (53, 52, 67, 68), (46, 45, 60, 61), (66, 65, 80, 81), (59, 58, 73, 74), (67, 66, 81, 82), (60, 59, 74, 75), (68, 67, 82, 83), (61, 60, 75, 76), (69, 68, 83, 84), (62, 61, 76, 77), (55, 296, 70), (205, 69, 84), (63, 62, 77, 78), (56, 55, 70, 71), (64, 63, 78, 79), (57, 56, 71, 72), (65, 64, 79, 80), (58, 57, 72, 73), (70, 296, 85), (205, 84, 99), (78, 77, 92, 93), (71, 70, 85, 86), (79, 78, 93, 94), (72, 71, 86, 87), (80, 79, 94, 95), (73, 72, 87, 88), (81, 80, 95, 96), (74, 73, 88, 89), (82, 81, 96, 97), (75, 74, 89, 90), (83, 82, 97, 98), (76, 75, 90, 91), (84, 83, 98, 99), (77, 76, 91, 92), (89, 88, 103, 104), (97, 96, 111, 112), (90, 89, 104, 105), (98, 97, 112, 113), (91, 90, 105, 106), (99, 98, 113, 114), (92, 91, 106, 107), (85, 296, 100), (205, 99, 114), (93, 92, 107, 108), (86, 85, 100, 101), (94, 93, 108, 109), (87, 86, 101, 102), (95, 94, 109, 110), (88, 87, 102, 103), (96, 95, 110, 111), (108, 107, 122, 123), (101, 100, 115, 116), (109, 108, 123, 124), (102, 101, 116, 117), (110, 109, 124, 125), (103, 102, 117, 118), (111, 110, 125, 126), (104, 103, 118, 119), (112, 111, 126, 127), (105, 104, 119, 120), (113, 112, 127, 128), (106, 105, 120, 121), (114, 113, 128, 129), (107, 106, 121, 122), (100, 296, 115), (205, 114, 129), (127, 126, 141, 142), (120, 119, 134, 135), (128, 127, 142, 143), (121, 120, 135, 136), (129, 128, 143, 144), (122, 121, 136, 137), (115, 296, 130), (205, 129, 144), (123, 122, 137, 138), (116, 115, 130, 131), (124, 123, 138, 139), (117, 116, 131, 132), (125, 124, 139, 140), (118, 117, 132, 133), (126, 125, 140, 141), (119, 118, 133, 134), (131, 130, 145, 146), (139, 138, 153, 154), (132, 131, 146, 147), (140, 139, 154, 155), (133, 132, 147, 148), (141, 140, 155, 156), (134, 133, 148, 149), (142, 141, 156, 157), (135, 134, 149, 150), (143, 142, 157, 158), (136, 135, 150, 151), (144, 143, 158, 159), (137, 136, 151, 152), (130, 296, 145), (205, 144, 159), (138, 137, 152, 153), (150, 149, 164, 165), (158, 157, 172, 173), (151, 150, 165, 166), (159, 158, 173, 174), (152, 151, 166, 167), (145, 296, 160), (205, 159, 174), (153, 152, 167, 168), (146, 145, 160, 161), (154, 153, 168, 169), (147, 146, 161, 162), (155, 154, 169, 170), (148, 147, 162, 163), (156, 155, 170, 171), (149, 148, 163, 164), (157, 156, 171, 172), (169, 168, 183, 184), (162, 161, 176, 177), (170, 169, 184, 185), (163, 162, 177, 178), (171, 170, 185, 186), (164, 163, 178, 179), (172, 171, 186, 187), (165, 164, 179, 180), (173, 172, 187, 188), (166, 165, 180, 181), (174, 173, 188, 189), (167, 166, 181, 182), (160, 296, 175), (205, 174, 189), (168, 167, 182, 183), (161, 160, 175, 176), (188, 187, 202, 203), (181, 180, 195, 196), (189, 188, 203, 204), (182, 181, 196, 197), (175, 296, 190), (205, 189, 204), (183, 182, 197, 198), (176, 175, 190, 191), (184, 183, 198, 199), (177, 176, 191, 192), (185, 184, 199, 200), (178, 177, 192, 193), (186, 185, 200, 201), (179, 178, 193, 194), (187, 186, 201, 202), (180, 179, 194, 195), (200, 199, 215, 216), (193, 192, 208, 209), (201, 200, 216, 217), (194, 193, 209, 210), (202, 201, 217, 218), (195, 194, 210, 211), (203, 202, 218, 219), (196, 195, 211, 212), (204, 203, 219, 220), (197, 196, 212, 213), (190, 296, 206), (205, 204, 220), (198, 197, 213, 214), (191, 190, 206, 207), (199, 198, 214, 215), (192, 191, 207, 208), (220, 219, 234, 235), (213, 212, 227, 228), (206, 296, 221), (205, 220, 235), (214, 213, 228, 229), (207, 206, 221, 222), (215, 214, 229, 230), (208, 207, 222, 223), (216, 215, 230, 231), (209, 208, 223, 224), (217, 216, 231, 232), (210, 209, 224, 225), (218, 217, 232, 233), (211, 210, 225, 226), (219, 218, 233, 234), (212, 211, 226, 227), (224, 223, 238, 239), (232, 231, 246, 247), (225, 224, 239, 240), (233, 232, 247, 248), (226, 225, 240, 241), (234, 233, 248, 249), (227, 226, 241, 242), (235, 234, 249, 250), (228, 227, 242, 243), (221, 296, 236), (205, 235, 250), (229, 228, 243, 244), (222, 221, 236, 237), (230, 229, 244, 245), (223, 222, 237, 238), (231, 230, 245, 246), (243, 242, 257, 258), (236, 296, 251), (205, 250, 265), (244, 243, 258, 259), (237, 236, 251, 252), (245, 244, 259, 260), (238, 237, 252, 253), (246, 245, 260, 261), (239, 238, 253, 254), (247, 246, 261, 262), (240, 239, 254, 255), (248, 247, 262, 263), (241, 240, 255, 256), (249, 248, 263, 264), (242, 241, 256, 257), (250, 249, 264, 265), (262, 261, 276, 277), (255, 254, 269, 270), (263, 262, 277, 278), (256, 255, 270, 271), (264, 263, 278, 279), (257, 256, 271, 272), (265, 264, 279, 280), (258, 257, 272, 273), (251, 296, 266), (205, 265, 280), (259, 258, 273, 274), (252, 251, 266, 267), (260, 259, 274, 275), (253, 252, 267, 268), (261, 260, 275, 276), (254, 253, 268, 269), (266, 296, 281), (205, 280, 295), (274, 273, 288, 289), (267, 266, 281, 282), (275, 274, 289, 290), (268, 267, 282, 283), (276, 275, 290, 291), (269, 268, 283, 284), (277, 276, 291, 292), (270, 269, 284, 285), (278, 277, 292, 293), (271, 270, 285, 286), (279, 278, 293, 294), (272, 271, 286, 287), (280, 279, 294, 295), (273, 272, 287, 288), (285, 284, 300, 301), (293, 292, 308, 309), (286, 285, 301, 302), (294, 293, 309, 310), (287, 286, 302, 303), (295, 294, 310, 311), (288, 287, 303, 304), (281, 296, 297), (205, 295, 311), (289, 288, 304, 305), (282, 281, 297, 298), (290, 289, 305, 306), (283, 282, 298, 299), (291, 290, 306, 307), (284, 283, 299, 300), (292, 291, 307, 308), (305, 304, 319, 320), (298, 297, 312, 313), (306, 305, 320, 321), (299, 298, 313, 314), (307, 306, 321, 322), (300, 299, 314, 315), (308, 307, 322, 323), (301, 300, 315, 316), (309, 308, 323, 324), (302, 301, 316, 317), (310, 309, 324, 325), (303, 302, 317, 318), (311, 310, 325, 326), (304, 303, 318, 319), (297, 296, 312), (205, 311, 326), (324, 323, 338, 339), (317, 316, 331, 332), (325, 324, 339, 340), (318, 317, 332, 333), (326, 325, 340, 341), (319, 318, 333, 334), (312, 296, 327), (205, 326, 341), (320, 319, 334, 335), (313, 312, 327, 328), (321, 320, 335, 336), (314, 313, 328, 329), (322, 321, 336, 337), (315, 314, 329, 330), (323, 322, 337, 338), (316, 315, 330, 331), (336, 335, 350, 351), (329, 328, 343, 344), (337, 336, 351, 352), (330, 329, 344, 345), (338, 337, 352, 353), (331, 330, 345, 346), (339, 338, 353, 354), (332, 331, 346, 347), (340, 339, 354, 355), (333, 332, 347, 348), (341, 340, 355, 356), (334, 333, 348, 349), (327, 296, 342), (205, 341, 356), (335, 334, 349, 350), (328, 327, 342, 343), (355, 354, 369, 370), (348, 347, 362, 363), (356, 355, 370, 371), (349, 348, 363, 364), (342, 296, 357), (205, 356, 371), (350, 349, 364, 365), (343, 342, 357, 358), (351, 350, 365, 366), (344, 343, 358, 359), (352, 351, 366, 367), (345, 344, 359, 360), (353, 352, 367, 368), (346, 345, 360, 361), (354, 353, 368, 369), (347, 346, 361, 362), (359, 358, 373, 374), (367, 366, 381, 382), (360, 359, 374, 375), (368, 367, 382, 383), (361, 360, 375, 376), (369, 368, 383, 384), (362, 361, 376, 377), (370, 369, 384, 385), (363, 362, 377, 378), (371, 370, 385, 386), (364, 363, 378, 379), (357, 296, 372), (205, 371, 386), (365, 364, 379, 380), (358, 357, 372, 373), (366, 365, 380, 381), (378, 377, 392, 393), (386, 385, 400, 401), (379, 378, 393, 394), (372, 296, 387), (205, 386, 401), (380, 379, 394, 395), (373, 372, 387, 388), (381, 380, 395, 396), (374, 373, 388, 389), (382, 381, 396, 397), (375, 374, 389, 390), (383, 382, 397, 398), (376, 375, 390, 391), (384, 383, 398, 399), (377, 376, 391, 392), (385, 384, 399, 400), (397, 396, 411, 412), (390, 389, 404, 405), (398, 397, 412, 413), (391, 390, 405, 406), (399, 398, 413, 414), (392, 391, 406, 407), (400, 399, 414, 415), (393, 392, 407, 408), (401, 400, 415, 416), (394, 393, 408, 409), (387, 296, 402), (205, 401, 416), (395, 394, 409, 410), (388, 387, 402, 403), (396, 395, 410, 411), (389, 388, 403, 404), (416, 415, 430, 431), (409, 408, 423, 424), (402, 296, 417), (205, 416, 431), (410, 409, 424, 425), (403, 402, 417, 418), (411, 410, 425, 426), (404, 403, 418, 419), (412, 411, 426, 427), (405, 404, 419, 420), (413, 412, 427, 428), (406, 405, 420, 421), (414, 413, 428, 429), (407, 406, 421, 422), (415, 414, 429, 430), (408, 407, 422, 423), (420, 419, 434, 435), (428, 427, 442, 443), (421, 420, 435, 436), (429, 428, 443, 444), (422, 421, 436, 437), (430, 429, 444, 445), (423, 422, 437, 438), (431, 430, 445, 446), (424, 423, 438, 439), (417, 296, 432), (205, 431, 446), (425, 424, 439, 440), (418, 417, 432, 433), (426, 425, 440, 441), (419, 418, 433, 434), (427, 426, 441, 442), (439, 438, 453, 454), (432, 296, 447), (205, 446, 461), (440, 439, 454, 455), (433, 432, 447, 448), (441, 440, 455, 456), (434, 433, 448, 449), (442, 441, 456, 457), (435, 434, 449, 450), (443, 442, 457, 458), (436, 435, 450, 451), (444, 443, 458, 459), (437, 436, 451, 452), (445, 444, 459, 460), (438, 437, 452, 453), (446, 445, 460, 461), (458, 457, 472, 473), (451, 450, 465, 466), (459, 458, 473, 474), (452, 451, 466, 467), (460, 459, 474, 475), (453, 452, 467, 468), (461, 460, 475, 476), (454, 453, 468, 469), (447, 296, 462), (205, 461, 476), (455, 454, 469, 470), (448, 447, 462, 463), (456, 455, 470, 471), (449, 448, 463, 464), (457, 456, 471, 472), (450, 449, 464, 465), (205, 476, 481), (470, 469, 7, 8), (463, 462, 0, 1), (471, 470, 8, 477), (464, 463, 1, 2), (472, 471, 477, 478), (465, 464, 2, 3), (473, 472, 478, 479), (466, 465, 3, 4), (474, 473, 479, 9), (467, 466, 4, 5), (475, 474, 9, 480), (468, 467, 5, 6), (476, 475, 480, 481), (469, 468, 6, 7), (462, 296, 0)])
me_eye_l.polygons.foreach_set('use_smooth', [True] * 512)
me_eye_l.polygons.foreach_set('material_index', [2, 0, 0, 2, 0, 3, 0, 3, 0, 0, 0, 0, 0, 0, 0, 0, 0, 0, 0, 2, 0, 0, 2, 0, 3, 0, 3, 0, 0, 0, 0, 0, 0, 3, 0, 0, 0, 0, 0, 0, 0, 0, 2, 0, 0, 2, 0, 3, 0, 0, 2, 0, 0, 2, 0, 3, 0, 3, 0, 0, 0, 0, 0, 0, 0, 0, 0, 0, 0, 0, 0, 0, 2, 0, 0, 2, 0, 3, 0, 3, 2, 0, 0, 2, 0, 3, 0, 3, 0, 0, 0, 0, 0, 0, 0, 0, 0, 0, 0, 0, 0, 0, 0, 2, 0, 0, 2, 0, 3, 0, 3, 0, 0, 2, 0, 3, 0, 3, 0, 0, 0, 0, 0, 0, 0, 0, 2, 0, 0, 0, 0, 0, 0, 0, 2, 0, 0, 2, 0, 3, 0, 3, 0, 0, 2, 0, 3, 0, 3, 0, 0, 0, 0, 0, 0, 0, 0, 2, 0, 0, 0, 0, 0, 0, 0, 2, 0, 0, 2, 0, 3, 0, 3, 0, 0, 0, 0, 3, 0, 3, 0, 0, 0, 0, 0, 0, 0, 0, 2, 0, 0, 2, 0, 0, 0, 0, 2, 0, 0, 2, 0, 3, 0, 3, 0, 0, 0, 0, 0, 3, 0, 0, 0, 0, 0, 0, 0, 0, 2, 0, 0, 2, 0, 3, 0, 0, 2, 0, 0, 2, 0, 3, 0, 3, 0, 0, 0, 0, 0, 0, 3, 0, 0, 0, 0, 0, 0, 0, 0, 2, 0, 0, 2, 0, 3, 0, 0, 2, 0, 0, 2, 0, 3, 0, 3, 0, 0, 0, 0, 0, 0, 0, 0, 0, 0, 0, 0, 0, 0, 0, 2, 0, 0, 2, 0, 3, 0, 3, 2, 0, 0, 2, 0, 3, 0, 3, 0, 0, 0, 0, 0, 0, 0, 0, 0, 0, 0, 0, 0, 0, 0, 2, 0, 0, 2, 0, 3, 0, 3, 0, 0, 2, 0, 3, 0, 3, 0, 0, 0, 0, 0, 0, 0, 0, 2, 0, 0, 0, 0, 0, 0, 0, 2, 0, 0, 2, 0, 3, 0, 3, 0, 0, 0, 3, 0, 3, 0, 0, 0, 0, 0, 0, 0, 0, 2, 0, 0, 2, 0, 0, 0, 0, 2, 0, 0, 2, 0, 3, 0, 3, 0, 0, 0, 0, 3, 0, 3, 0, 0, 0, 0, 0, 0, 0, 0, 2, 0, 0, 2, 0, 0, 0, 0, 2, 0, 0, 2, 0, 3, 0, 3, 0, 0, 0, 0, 0, 0, 3, 0, 0, 0, 0, 0, 0, 0, 0, 2, 0, 0, 2, 0, 3, 0, 0, 2, 0, 0, 2, 0, 3, 0, 3, 0, 0, 0, 0, 0, 0, 3, 0, 0, 0, 0, 0, 0, 0, 0, 2, 0, 0, 2, 0, 3, 0, 0, 2, 0, 0, 2, 0, 3, 0, 3, 0, 0, 0, 0, 0, 0, 0, 0, 0, 0, 0, 0, 0, 0, 0, 2, 0, 0, 2, 0, 3, 0, 3, 0, 0, 2, 0, 3, 0, 3, 0, 0, 0, 0, 0, 0, 0, 0, 2])
me_eye_l.materials.append(mat_eye_ball)
me_eye_l.materials.append(mat_eye_iris)
me_eye_l.materials.append(mat_eye_pupil)
me_eye_l.materials.append(mat_eye_iris_001)
me_eye_l.use_remesh_preserve_volume = False
me_eye_l.use_remesh_preserve_attributes = False
me_eye_l.use_mirror_vertex_groups = False
me_eye_l.update()
me_eye_r = bpy.data.meshes.new('Eye.R')
me_eye_r.from_pydata([(0.0, 0.1951, 0.9841), (0.0, 0.3827, 0.8931), (0.0, 0.5556, 0.8115), (0.0, 0.7071, 0.659), (0.0, 0.8315, 0.5406), (0.0, 0.9239, 0.3827), (0.0, 0.9808, 0.1951), (0.0, 1.0, 7.55e-08), (0.0, 0.9808, -0.1951), (0.0, 0.5556, -0.8315), (0.03806, 0.1913, 0.9841), (0.07466, 0.3753, 0.8931), (0.1084, 0.5449, 0.8115), (0.1379, 0.6935, 0.659), (0.1622, 0.8155, 0.5406), (0.1802, 0.9061, 0.3827), (0.1913, 0.9619, 0.1951), (0.1951, 0.9808, 7.55e-08), (0.1913, 0.9619, -0.1951), (0.1802, 0.9061, -0.3827), (0.1622, 0.8155, -0.5556), (0.1379, 0.6935, -0.7071), (0.1084, 0.5449, -0.8315), (0.07466, 0.3753, -0.9239), (0.03806, 0.1913, -0.9808), (0.07466, 0.1802, 0.9841), (0.1464, 0.3536, 0.8931), (0.2126, 0.5133, 0.8115), (0.2706, 0.6533, 0.659), (0.3182, 0.7682, 0.5406), (0.3536, 0.8536, 0.3827), (0.3753, 0.9061, 0.1951), (0.3827, 0.9239, 7.55e-08), (0.3753, 0.9061, -0.1951), (0.3536, 0.8536, -0.3827), (0.3182, 0.7682, -0.5556), (0.2706, 0.6533, -0.7071), (0.2126, 0.5133, -0.8315), (0.1464, 0.3536, -0.9239), (0.07466, 0.1802, -0.9808), (0.1084, 0.1622, 0.9841), (0.2126, 0.3182, 0.8931), (0.3087, 0.4619, 0.8115), (0.3928, 0.5879, 0.659), (0.4619, 0.6913, 0.5406), (0.5133, 0.7682, 0.3827), (0.5449, 0.8155, 0.1951), (0.5556, 0.8315, 7.55e-08), (0.5449, 0.8155, -0.1951), (0.5133, 0.7682, -0.3827), (0.4619, 0.6913, -0.5556), (0.3928, 0.5879, -0.7071), (0.3087, 0.4619, -0.8315), (0.2126, 0.3182, -0.9239), (0.1084, 0.1622, -0.9808), (0.1379, 0.1379, 0.9841), (0.2706, 0.2706, 0.8931), (0.3928, 0.3928, 0.8115), (0.5, 0.5, 0.659), (0.5879, 0.5879, 0.5406), (0.6533, 0.6533, 0.3827), (0.6935, 0.6935, 0.1951), (0.7071, 0.7071, 7.55e-08), (0.6935, 0.6935, -0.1951), (0.6533, 0.6533, -0.3827), (0.5879, 0.5879, -0.5556), (0.5, 0.5, -0.7071), (0.3928, 0.3928, -0.8315), (0.2706, 0.2706, -0.9239), (0.1379, 0.1379, -0.9808), (0.1622, 0.1084, 0.9841), (0.3182, 0.2126, 0.8931), (0.4619, 0.3087, 0.8115), (0.5879, 0.3928, 0.659), (0.6913, 0.4619, 0.5406), (0.7682, 0.5133, 0.3827), (0.8155, 0.5449, 0.1951), (0.8315, 0.5556, 7.55e-08), (0.8155, 0.5449, -0.1951), (0.7682, 0.5133, -0.3827), (0.6913, 0.4619, -0.5556), (0.5879, 0.3928, -0.7071), (0.4619, 0.3087, -0.8315), (0.3182, 0.2126, -0.9239), (0.1622, 0.1084, -0.9808), (0.1802, 0.07466, 0.9841), (0.3536, 0.1464, 0.8931), (0.5133, 0.2126, 0.8115), (0.6533, 0.2706, 0.659), (0.7682, 0.3182, 0.5406), (0.8536, 0.3536, 0.3827), (0.9061, 0.3753, 0.1951), (0.9239, 0.3827, 7.55e-08), (0.9061, 0.3753, -0.1951), (0.8536, 0.3536, -0.3827), (0.7682, 0.3182, -0.5556), (0.6533, 0.2706, -0.7071), (0.5133, 0.2126, -0.8315), (0.3536, 0.1464, -0.9239), (0.1802, 0.07466, -0.9808), (0.1913, 0.03806, 0.9841), (0.3753, 0.07466, 0.8931), (0.5449, 0.1084, 0.8115), (0.6935, 0.1379, 0.659), (0.8155, 0.1622, 0.5406), (0.9061, 0.1802, 0.3827), (0.9619, 0.1913, 0.1951), (0.9808, 0.1951, 7.55e-08), (0.9619, 0.1913, -0.1951), (0.9061, 0.1802, -0.3827), (0.8155, 0.1622, -0.5556), (0.6935, 0.1379, -0.7071), (0.5449, 0.1084, -0.8315), (0.3753, 0.07466, -0.9239), (0.1913, 0.03806, -0.9808), (0.1951, -3.285e-07, 0.9841), (0.3827, -3.222e-07, 0.8931), (0.5556, -3.126e-07, 0.8115), (0.7071, -3.213e-07, 0.659), (0.8315, -3.347e-07, 0.5406), (0.9239, -2.745e-07, 0.3827), (0.9808, -3.937e-07, 0.1951), (1.0, -3.788e-07, 7.55e-08), (0.9808, -3.937e-07, -0.1951), (0.9239, -2.298e-07, -0.3827), (0.8315, -3.341e-07, -0.5556), (0.7071, -3.192e-07, -0.7071), (0.5556, -3.415e-07, -0.8315), (0.3827, -3.043e-07, -0.9239), (0.1951, -3.08e-07, -0.9808), (0.1913, -0.03806, 0.9841), (0.3753, -0.07466, 0.8931), (0.5449, -0.1084, 0.8115), (0.6935, -0.138, 0.659), (0.8155, -0.1622, 0.5406), (0.9061, -0.1802, 0.3827), (0.9619, -0.1913, 0.1951), (0.9808, -0.1951, 7.55e-08), (0.9619, -0.1913, -0.1951), (0.9061, -0.1802, -0.3827), (0.8155, -0.1622, -0.5556), (0.6935, -0.138, -0.7071), (0.5449, -0.1084, -0.8315), (0.3753, -0.07466, -0.9239), (0.1913, -0.03806, -0.9808), (0.1802, -0.07466, 0.9841), (0.3536, -0.1464, 0.8931), (0.5133, -0.2126, 0.8115), (0.6533, -0.2706, 0.659), (0.7682, -0.3182, 0.5406), (0.8536, -0.3536, 0.3827), (0.9061, -0.3753, 0.1951), (0.9239, -0.3827, 7.55e-08), (0.9061, -0.3753, -0.1951), (0.8536, -0.3536, -0.3827), (0.7682, -0.3182, -0.5556), (0.6533, -0.2706, -0.7071), (0.5133, -0.2126, -0.8315), (0.3536, -0.1464, -0.9239), (0.1802, -0.07466, -0.9808), (0.1622, -0.1084, 0.9841), (0.3182, -0.2126, 0.8931), (0.4619, -0.3087, 0.8115), (0.5879, -0.3928, 0.659), (0.6913, -0.4619, 0.5406), (0.7682, -0.5133, 0.3827), (0.8155, -0.5449, 0.1951), (0.8315, -0.5556, 7.55e-08), (0.8155, -0.5449, -0.1951), (0.7682, -0.5133, -0.3827), (0.6913, -0.4619, -0.5556), (0.5879, -0.3928, -0.7071), (0.4619, -0.3087, -0.8315), (0.3182, -0.2126, -0.9239), (0.1622, -0.1084, -0.9808), (0.1379, -0.138, 0.9841), (0.2706, -0.2706, 0.8931), (0.3928, -0.3928, 0.8115), (0.5, -0.5, 0.659), (0.5879, -0.5879, 0.5406), (0.6533, -0.6533, 0.3827), (0.6935, -0.6935, 0.1951), (0.7071, -0.7071, 7.55e-08), (0.6935, -0.6935, -0.1951), (0.6533, -0.6533, -0.3827), (0.5879, -0.5879, -0.5556), (0.5, -0.5, -0.7071), (0.3928, -0.3928, -0.8315), (0.2706, -0.2706, -0.9239), (0.1379, -0.138, -0.9808), (0.1084, -0.1622, 0.9841), (0.2126, -0.3182, 0.8931), (0.3087, -0.4619, 0.8115), (0.3928, -0.5879, 0.659), (0.4619, -0.6913, 0.5406), (0.5133, -0.7682, 0.3827), (0.5449, -0.8155, 0.1951), (0.5556, -0.8315, 7.55e-08), (0.5449, -0.8155, -0.1951), (0.5133, -0.7682, -0.3827), (0.4619, -0.6913, -0.5556), (0.3928, -0.5879, -0.7071), (0.3087, -0.4619, -0.8315), (0.2126, -0.3182, -0.9239), (0.1084, -0.1622, -0.9808), (0.0, -3.258e-07, -1.0), (0.07466, -0.1802, 0.9841), (0.1464, -0.3536, 0.8931), (0.2126, -0.5133, 0.8115), (0.2706, -0.6533, 0.659), (0.3182, -0.7682, 0.5406), (0.3536, -0.8536, 0.3827), (0.3753, -0.9061, 0.1951), (0.3827, -0.9239, 7.55e-08), (0.3753, -0.9061, -0.1951), (0.3536, -0.8536, -0.3827), (0.3182, -0.7682, -0.5556), (0.2706, -0.6533, -0.7071), (0.2126, -0.5133, -0.8315), (0.1464, -0.3536, -0.9239), (0.07466, -0.1802, -0.9808), (0.03806, -0.1913, 0.9841), (0.07466, -0.3753, 0.8931), (0.1084, -0.5449, 0.8115), (0.1379, -0.6935, 0.659), (0.1622, -0.8155, 0.5406), (0.1802, -0.9061, 0.3827), (0.1913, -0.9619, 0.1951), (0.1951, -0.9808, 7.55e-08), (0.1913, -0.9619, -0.1951), (0.1802, -0.9061, -0.3827), (0.1622, -0.8155, -0.5556), (0.1379, -0.6935, -0.7071), (0.1084, -0.5449, -0.8315), (0.07466, -0.3753, -0.9239), (0.03806, -0.1913, -0.9808), (-7.212e-09, -0.1951, 0.9841), (4.122e-08, -0.3827, 0.8931), (2.632e-08, -0.5556, 0.8115), (-2.584e-08, -0.7071, 0.659), (-8.544e-08, -0.8315, 0.5406), (6.357e-08, -0.9239, 0.3827), (-8.544e-08, -0.9808, 0.1951), (-1.003e-07, -1.0, 7.55e-08), (-8.544e-08, -0.9808, -0.1951), (6.357e-08, -0.9239, -0.3827), (-8.544e-08, -0.8315, -0.5556), (-2.584e-08, -0.7071, -0.7071), (-1.094e-08, -0.5556, -0.8315), (3.964e-09, -0.3827, -0.9239), (3.964e-09, -0.1951, -0.9808), (-0.03806, -0.1913, 0.9841), (-0.07466, -0.3753, 0.8931), (-0.1084, -0.5449, 0.8115), (-0.1379, -0.6935, 0.659), (-0.1622, -0.8155, 0.5406), (-0.1802, -0.9061, 0.3827), (-0.1913, -0.9619, 0.1951), (-0.1951, -0.9808, 7.55e-08), (-0.1913, -0.9619, -0.1951), (-0.1802, -0.9061, -0.3827), (-0.1622, -0.8155, -0.5556), (-0.1379, -0.6935, -0.7071), (-0.1084, -0.5449, -0.8315), (-0.07466, -0.3753, -0.9239), (-0.03806, -0.1913, -0.9808), (-0.07466, -0.1802, 0.9841), (-0.1464, -0.3536, 0.8931), (-0.2126, -0.5133, 0.8115), (-0.2706, -0.6533, 0.659), (-0.3182, -0.7682, 0.5406), (-0.3536, -0.8536, 0.3827), (-0.3753, -0.9061, 0.1951), (-0.3827, -0.9239, 7.55e-08), (-0.3753, -0.9061, -0.1951), (-0.3536, -0.8536, -0.3827), (-0.3182, -0.7682, -0.5556), (-0.2706, -0.6533, -0.7071), (-0.2126, -0.5133, -0.8315), (-0.1464, -0.3536, -0.9239), (-0.07466, -0.1802, -0.9808), (-0.1084, -0.1622, 0.9841), (-0.2126, -0.3182, 0.8931), (-0.3087, -0.4619, 0.8115), (-0.3928, -0.5879, 0.659), (-0.4619, -0.6913, 0.5406), (-0.5133, -0.7682, 0.3827), (-0.5449, -0.8155, 0.1951), (-0.5556, -0.8315, 7.55e-08), (-0.5449, -0.8155, -0.1951), (-0.5133, -0.7682, -0.3827), (-0.4619, -0.6913, -0.5556), (-0.3928, -0.5879, -0.7071), (-0.3087, -0.4619, -0.8315), (-0.2126, -0.3182, -0.9239), (-0.1084, -0.1622, -0.9808), (-2.304e-07, -5.578e-07, 1.017), (-0.1379, -0.138, 0.9841), (-0.2706, -0.2706, 0.8931), (-0.3928, -0.3928, 0.8115), (-0.5, -0.5, 0.659), (-0.5879, -0.5879, 0.5406), (-0.6533, -0.6533, 0.3827), (-0.6935, -0.6935, 0.1951), (-0.7071, -0.7071, 7.55e-08), (-0.6935, -0.6935, -0.1951), (-0.6533, -0.6533, -0.3827), (-0.5879, -0.5879, -0.5556), (-0.5, -0.5, -0.7071), (-0.3928, -0.3928, -0.8315), (-0.2706, -0.2706, -0.9239), (-0.1379, -0.1379, -0.9808), (-0.1622, -0.1084, 0.9841), (-0.3182, -0.2126, 0.8931), (-0.4619, -0.3087, 0.8115), (-0.5879, -0.3928, 0.659), (-0.6913, -0.4619, 0.5406), (-0.7682, -0.5133, 0.3827), (-0.8155, -0.5449, 0.1951), (-0.8315, -0.5556, 7.55e-08), (-0.8155, -0.5449, -0.1951), (-0.7682, -0.5133, -0.3827), (-0.6913, -0.4619, -0.5556), (-0.5879, -0.3928, -0.7071), (-0.4619, -0.3087, -0.8315), (-0.3182, -0.2126, -0.9239), (-0.1622, -0.1084, -0.9808), (-0.1802, -0.07466, 0.9841), (-0.3536, -0.1464, 0.8931), (-0.5133, -0.2126, 0.8115), (-0.6533, -0.2706, 0.659), (-0.7682, -0.3182, 0.5406), (-0.8536, -0.3536, 0.3827), (-0.9061, -0.3753, 0.1951), (-0.9239, -0.3827, 7.55e-08), (-0.9061, -0.3753, -0.1951), (-0.8536, -0.3536, -0.3827), (-0.7682, -0.3182, -0.5556), (-0.6533, -0.2706, -0.7071), (-0.5133, -0.2126, -0.8315), (-0.3536, -0.1464, -0.9239), (-0.1802, -0.07466, -0.9808), (-0.1913, -0.03806, 0.9841), (-0.3753, -0.07466, 0.8931), (-0.5449, -0.1084, 0.8115), (-0.6935, -0.1379, 0.659), (-0.8155, -0.1622, 0.5406), (-0.9061, -0.1802, 0.3827), (-0.9619, -0.1913, 0.1951), (-0.9808, -0.1951, 7.55e-08), (-0.9619, -0.1913, -0.1951), (-0.9061, -0.1802, -0.3827), (-0.8155, -0.1622, -0.5556), (-0.6935, -0.1379, -0.7071), (-0.5449, -0.1084, -0.8315), (-0.3753, -0.07466, -0.9239), (-0.1913, -0.03806, -0.9808), (-0.1951, -3.136e-07, 0.9841), (-0.3827, -2.85e-07, 0.8931), (-0.5556, -2.828e-07, 0.8115), (-0.7071, -1.872e-07, 0.659), (-0.8315, -1.41e-07, 0.5406), (-0.9239, -3.192e-07, 0.3827), (-0.9808, -9.567e-08, 0.1951), (-1.0, -1.404e-07, 7.55e-08), (-0.9808, -9.567e-08, -0.1951), (-0.9239, -3.192e-07, -0.3827), (-0.8315, -1.404e-07, -0.5556), (-0.7071, -1.851e-07, -0.7071), (-0.5556, -2.596e-07, -0.8315), (-0.3827, -2.521e-07, -0.9239), (-0.1951, -3.155e-07, -0.9808), (-0.1913, 0.03806, 0.9841), (-0.3753, 0.07466, 0.8931), (-0.5449, 0.1084, 0.8115), (-0.6935, 0.1379, 0.659), (-0.8155, 0.1622, 0.5406), (-0.9061, 0.1802, 0.3827), (-0.9619, 0.1913, 0.1951), (-0.9808, 0.1951, 7.55e-08), (-0.9619, 0.1913, -0.1951), (-0.9061, 0.1802, -0.3827), (-0.8155, 0.1622, -0.5556), (-0.6935, 0.1379, -0.7071), (-0.5449, 0.1084, -0.8315), (-0.3753, 0.07466, -0.9239), (-0.1913, 0.03806, -0.9808), (-0.1802, 0.07466, 0.9841), (-0.3536, 0.1464, 0.8931), (-0.5133, 0.2126, 0.8115), (-0.6533, 0.2706, 0.659), (-0.7682, 0.3182, 0.5406), (-0.8536, 0.3536, 0.3827), (-0.9061, 0.3753, 0.1951), (-0.9239, 0.3827, 7.55e-08), (-0.9061, 0.3753, -0.1951), (-0.8536, 0.3536, -0.3827), (-0.7682, 0.3182, -0.5556), (-0.6533, 0.2706, -0.7071), (-0.5133, 0.2126, -0.8315), (-0.3536, 0.1464, -0.9239), (-0.1802, 0.07466, -0.9808), (-0.1622, 0.1084, 0.9841), (-0.3182, 0.2126, 0.8931), (-0.4619, 0.3087, 0.8115), (-0.5879, 0.3928, 0.659), (-0.6913, 0.4619, 0.5406), (-0.7682, 0.5133, 0.3827), (-0.8155, 0.5449, 0.1951), (-0.8315, 0.5556, 7.55e-08), (-0.8155, 0.5449, -0.1951), (-0.7682, 0.5133, -0.3827), (-0.6913, 0.4619, -0.5556), (-0.5879, 0.3928, -0.7071), (-0.4619, 0.3087, -0.8315), (-0.3182, 0.2126, -0.9239), (-0.1622, 0.1084, -0.9808), (-0.1379, 0.1379, 0.9841), (-0.2706, 0.2706, 0.8931), (-0.3928, 0.3928, 0.8115), (-0.5, 0.5, 0.659), (-0.5879, 0.5879, 0.5406), (-0.6533, 0.6533, 0.3827), (-0.6935, 0.6935, 0.1951), (-0.7071, 0.7071, 7.55e-08), (-0.6935, 0.6935, -0.1951), (-0.6533, 0.6533, -0.3827), (-0.5879, 0.5879, -0.5556), (-0.5, 0.5, -0.7071), (-0.3928, 0.3928, -0.8315), (-0.2706, 0.2706, -0.9239), (-0.1379, 0.1379, -0.9808), (-0.1084, 0.1622, 0.9841), (-0.2126, 0.3182, 0.8931), (-0.3087, 0.4619, 0.8115), (-0.3928, 0.5879, 0.659), (-0.4619, 0.6913, 0.5406), (-0.5133, 0.7682, 0.3827), (-0.5449, 0.8155, 0.1951), (-0.5556, 0.8315, 7.55e-08), (-0.5449, 0.8155, -0.1951), (-0.5133, 0.7682, -0.3827), (-0.4619, 0.6913, -0.5556), (-0.3928, 0.5879, -0.7071), (-0.3087, 0.4619, -0.8315), (-0.2126, 0.3182, -0.9239), (-0.1084, 0.1622, -0.9808), (-0.07466, 0.1802, 0.9841), (-0.1464, 0.3536, 0.8931), (-0.2126, 0.5133, 0.8115), (-0.2706, 0.6533, 0.659), (-0.3182, 0.7682, 0.5406), (-0.3536, 0.8536, 0.3827), (-0.3753, 0.9061, 0.1951), (-0.3827, 0.9239, 7.55e-08), (-0.3753, 0.9061, -0.1951), (-0.3536, 0.8536, -0.3827), (-0.3182, 0.7682, -0.5556), (-0.2706, 0.6533, -0.7071), (-0.2126, 0.5133, -0.8315), (-0.1464, 0.3536, -0.9239), (-0.07466, 0.1802, -0.9808), (-0.03806, 0.1913, 0.9841), (-0.07466, 0.3753, 0.8931), (-0.1084, 0.5449, 0.8115), (-0.1379, 0.6935, 0.659), (-0.1622, 0.8155, 0.5406), (-0.1802, 0.9061, 0.3827), (-0.1913, 0.9619, 0.1951), (-0.1951, 0.9808, 7.55e-08), (-0.1913, 0.9619, -0.1951), (-0.1802, 0.9061, -0.3827), (-0.1622, 0.8155, -0.5556), (-0.1379, 0.6935, -0.7071), (-0.1084, 0.5449, -0.8315), (-0.07466, 0.3753, -0.9239), (-0.03806, 0.1913, -0.9808), (6.357e-08, 0.9239, -0.3827), (2.722e-07, 0.8315, -0.5556), (1.53e-07, 0.7071, -0.7071), (7.847e-08, 0.3827, -0.9239), (1.514e-08, 0.1951, -0.9808)], [], [(0, 296, 10), (205, 481, 24), (8, 7, 17, 18), (1, 0, 10, 11), (477, 8, 18, 19), (2, 1, 11, 12), (478, 477, 19, 20), (3, 2, 12, 13), (479, 478, 20, 21), (4, 3, 13, 14), (9, 479, 21, 22), (5, 4, 14, 15), (480, 9, 22, 23), (6, 5, 15, 16), (481, 480, 23, 24), (7, 6, 16, 17), (16, 15, 30, 31), (24, 23, 38, 39), (17, 16, 31, 32), (10, 296, 25), (205, 24, 39), (18, 17, 32, 33), (11, 10, 25, 26), (19, 18, 33, 34), (12, 11, 26, 27), (20, 19, 34, 35), (13, 12, 27, 28), (21, 20, 35, 36), (14, 13, 28, 29), (22, 21, 36, 37), (15, 14, 29, 30), (23, 22, 37, 38), (35, 34, 49, 50), (28, 27, 42, 43), (36, 35, 50, 51), (29, 28, 43, 44), (37, 36, 51, 52), (30, 29, 44, 45), (38, 37, 52, 53), (31, 30, 45, 46), (39, 38, 53, 54), (32, 31, 46, 47), (25, 296, 40), (205, 39, 54), (33, 32, 47, 48), (26, 25, 40, 41), (34, 33, 48, 49), (27, 26, 41, 42), (54, 53, 68, 69), (47, 46, 61, 62), (40, 296, 55), (205, 54, 69), (48, 47, 62, 63), (41, 40, 55, 56), (49, 48, 63, 64), (42, 41, 56, 57), (50, 49, 64, 65), (43, 42, 57, 58), (51, 50, 65, 66), (44, 43, 58, 59), (52, 51, 66, 67), (45, 44, 59, 60), (53, 52, 67, 68), (46, 45, 60, 61), (66, 65, 80, 81), (59, 58, 73, 74), (67, 66, 81, 82), (60, 59, 74, 75), (68, 67, 82, 83), (61, 60, 75, 76), (69, 68, 83, 84), (62, 61, 76, 77), (55, 296, 70), (205, 69, 84), (63, 62, 77, 78), (56, 55, 70, 71), (64, 63, 78, 79), (57, 56, 71, 72), (65, 64, 79, 80), (58, 57, 72, 73), (70, 296, 85), (205, 84, 99), (78, 77, 92, 93), (71, 70, 85, 86), (79, 78, 93, 94), (72, 71, 86, 87), (80, 79, 94, 95), (73, 72, 87, 88), (81, 80, 95, 96), (74, 73, 88, 89), (82, 81, 96, 97), (75, 74, 89, 90), (83, 82, 97, 98), (76, 75, 90, 91), (84, 83, 98, 99), (77, 76, 91, 92), (89, 88, 103, 104), (97, 96, 111, 112), (90, 89, 104, 105), (98, 97, 112, 113), (91, 90, 105, 106), (99, 98, 113, 114), (92, 91, 106, 107), (85, 296, 100), (205, 99, 114), (93, 92, 107, 108), (86, 85, 100, 101), (94, 93, 108, 109), (87, 86, 101, 102), (95, 94, 109, 110), (88, 87, 102, 103), (96, 95, 110, 111), (108, 107, 122, 123), (101, 100, 115, 116), (109, 108, 123, 124), (102, 101, 116, 117), (110, 109, 124, 125), (103, 102, 117, 118), (111, 110, 125, 126), (104, 103, 118, 119), (112, 111, 126, 127), (105, 104, 119, 120), (113, 112, 127, 128), (106, 105, 120, 121), (114, 113, 128, 129), (107, 106, 121, 122), (100, 296, 115), (205, 114, 129), (127, 126, 141, 142), (120, 119, 134, 135), (128, 127, 142, 143), (121, 120, 135, 136), (129, 128, 143, 144), (122, 121, 136, 137), (115, 296, 130), (205, 129, 144), (123, 122, 137, 138), (116, 115, 130, 131), (124, 123, 138, 139), (117, 116, 131, 132), (125, 124, 139, 140), (118, 117, 132, 133), (126, 125, 140, 141), (119, 118, 133, 134), (131, 130, 145, 146), (139, 138, 153, 154), (132, 131, 146, 147), (140, 139, 154, 155), (133, 132, 147, 148), (141, 140, 155, 156), (134, 133, 148, 149), (142, 141, 156, 157), (135, 134, 149, 150), (143, 142, 157, 158), (136, 135, 150, 151), (144, 143, 158, 159), (137, 136, 151, 152), (130, 296, 145), (205, 144, 159), (138, 137, 152, 153), (150, 149, 164, 165), (158, 157, 172, 173), (151, 150, 165, 166), (159, 158, 173, 174), (152, 151, 166, 167), (145, 296, 160), (205, 159, 174), (153, 152, 167, 168), (146, 145, 160, 161), (154, 153, 168, 169), (147, 146, 161, 162), (155, 154, 169, 170), (148, 147, 162, 163), (156, 155, 170, 171), (149, 148, 163, 164), (157, 156, 171, 172), (169, 168, 183, 184), (162, 161, 176, 177), (170, 169, 184, 185), (163, 162, 177, 178), (171, 170, 185, 186), (164, 163, 178, 179), (172, 171, 186, 187), (165, 164, 179, 180), (173, 172, 187, 188), (166, 165, 180, 181), (174, 173, 188, 189), (167, 166, 181, 182), (160, 296, 175), (205, 174, 189), (168, 167, 182, 183), (161, 160, 175, 176), (188, 187, 202, 203), (181, 180, 195, 196), (189, 188, 203, 204), (182, 181, 196, 197), (175, 296, 190), (205, 189, 204), (183, 182, 197, 198), (176, 175, 190, 191), (184, 183, 198, 199), (177, 176, 191, 192), (185, 184, 199, 200), (178, 177, 192, 193), (186, 185, 200, 201), (179, 178, 193, 194), (187, 186, 201, 202), (180, 179, 194, 195), (200, 199, 215, 216), (193, 192, 208, 209), (201, 200, 216, 217), (194, 193, 209, 210), (202, 201, 217, 218), (195, 194, 210, 211), (203, 202, 218, 219), (196, 195, 211, 212), (204, 203, 219, 220), (197, 196, 212, 213), (190, 296, 206), (205, 204, 220), (198, 197, 213, 214), (191, 190, 206, 207), (199, 198, 214, 215), (192, 191, 207, 208), (220, 219, 234, 235), (213, 212, 227, 228), (206, 296, 221), (205, 220, 235), (214, 213, 228, 229), (207, 206, 221, 222), (215, 214, 229, 230), (208, 207, 222, 223), (216, 215, 230, 231), (209, 208, 223, 224), (217, 216, 231, 232), (210, 209, 224, 225), (218, 217, 232, 233), (211, 210, 225, 226), (219, 218, 233, 234), (212, 211, 226, 227), (224, 223, 238, 239), (232, 231, 246, 247), (225, 224, 239, 240), (233, 232, 247, 248), (226, 225, 240, 241), (234, 233, 248, 249), (227, 226, 241, 242), (235, 234, 249, 250), (228, 227, 242, 243), (221, 296, 236), (205, 235, 250), (229, 228, 243, 244), (222, 221, 236, 237), (230, 229, 244, 245), (223, 222, 237, 238), (231, 230, 245, 246), (243, 242, 257, 258), (236, 296, 251), (205, 250, 265), (244, 243, 258, 259), (237, 236, 251, 252), (245, 244, 259, 260), (238, 237, 252, 253), (246, 245, 260, 261), (239, 238, 253, 254), (247, 246, 261, 262), (240, 239, 254, 255), (248, 247, 262, 263), (241, 240, 255, 256), (249, 248, 263, 264), (242, 241, 256, 257), (250, 249, 264, 265), (262, 261, 276, 277), (255, 254, 269, 270), (263, 262, 277, 278), (256, 255, 270, 271), (264, 263, 278, 279), (257, 256, 271, 272), (265, 264, 279, 280), (258, 257, 272, 273), (251, 296, 266), (205, 265, 280), (259, 258, 273, 274), (252, 251, 266, 267), (260, 259, 274, 275), (253, 252, 267, 268), (261, 260, 275, 276), (254, 253, 268, 269), (266, 296, 281), (205, 280, 295), (274, 273, 288, 289), (267, 266, 281, 282), (275, 274, 289, 290), (268, 267, 282, 283), (276, 275, 290, 291), (269, 268, 283, 284), (277, 276, 291, 292), (270, 269, 284, 285), (278, 277, 292, 293), (271, 270, 285, 286), (279, 278, 293, 294), (272, 271, 286, 287), (280, 279, 294, 295), (273, 272, 287, 288), (285, 284, 300, 301), (293, 292, 308, 309), (286, 285, 301, 302), (294, 293, 309, 310), (287, 286, 302, 303), (295, 294, 310, 311), (288, 287, 303, 304), (281, 296, 297), (205, 295, 311), (289, 288, 304, 305), (282, 281, 297, 298), (290, 289, 305, 306), (283, 282, 298, 299), (291, 290, 306, 307), (284, 283, 299, 300), (292, 291, 307, 308), (305, 304, 319, 320), (298, 297, 312, 313), (306, 305, 320, 321), (299, 298, 313, 314), (307, 306, 321, 322), (300, 299, 314, 315), (308, 307, 322, 323), (301, 300, 315, 316), (309, 308, 323, 324), (302, 301, 316, 317), (310, 309, 324, 325), (303, 302, 317, 318), (311, 310, 325, 326), (304, 303, 318, 319), (297, 296, 312), (205, 311, 326), (324, 323, 338, 339), (317, 316, 331, 332), (325, 324, 339, 340), (318, 317, 332, 333), (326, 325, 340, 341), (319, 318, 333, 334), (312, 296, 327), (205, 326, 341), (320, 319, 334, 335), (313, 312, 327, 328), (321, 320, 335, 336), (314, 313, 328, 329), (322, 321, 336, 337), (315, 314, 329, 330), (323, 322, 337, 338), (316, 315, 330, 331), (336, 335, 350, 351), (329, 328, 343, 344), (337, 336, 351, 352), (330, 329, 344, 345), (338, 337, 352, 353), (331, 330, 345, 346), (339, 338, 353, 354), (332, 331, 346, 347), (340, 339, 354, 355), (333, 332, 347, 348), (341, 340, 355, 356), (334, 333, 348, 349), (327, 296, 342), (205, 341, 356), (335, 334, 349, 350), (328, 327, 342, 343), (355, 354, 369, 370), (348, 347, 362, 363), (356, 355, 370, 371), (349, 348, 363, 364), (342, 296, 357), (205, 356, 371), (350, 349, 364, 365), (343, 342, 357, 358), (351, 350, 365, 366), (344, 343, 358, 359), (352, 351, 366, 367), (345, 344, 359, 360), (353, 352, 367, 368), (346, 345, 360, 361), (354, 353, 368, 369), (347, 346, 361, 362), (359, 358, 373, 374), (367, 366, 381, 382), (360, 359, 374, 375), (368, 367, 382, 383), (361, 360, 375, 376), (369, 368, 383, 384), (362, 361, 376, 377), (370, 369, 384, 385), (363, 362, 377, 378), (371, 370, 385, 386), (364, 363, 378, 379), (357, 296, 372), (205, 371, 386), (365, 364, 379, 380), (358, 357, 372, 373), (366, 365, 380, 381), (378, 377, 392, 393), (386, 385, 400, 401), (379, 378, 393, 394), (372, 296, 387), (205, 386, 401), (380, 379, 394, 395), (373, 372, 387, 388), (381, 380, 395, 396), (374, 373, 388, 389), (382, 381, 396, 397), (375, 374, 389, 390), (383, 382, 397, 398), (376, 375, 390, 391), (384, 383, 398, 399), (377, 376, 391, 392), (385, 384, 399, 400), (397, 396, 411, 412), (390, 389, 404, 405), (398, 397, 412, 413), (391, 390, 405, 406), (399, 398, 413, 414), (392, 391, 406, 407), (400, 399, 414, 415), (393, 392, 407, 408), (401, 400, 415, 416), (394, 393, 408, 409), (387, 296, 402), (205, 401, 416), (395, 394, 409, 410), (388, 387, 402, 403), (396, 395, 410, 411), (389, 388, 403, 404), (416, 415, 430, 431), (409, 408, 423, 424), (402, 296, 417), (205, 416, 431), (410, 409, 424, 425), (403, 402, 417, 418), (411, 410, 425, 426), (404, 403, 418, 419), (412, 411, 426, 427), (405, 404, 419, 420), (413, 412, 427, 428), (406, 405, 420, 421), (414, 413, 428, 429), (407, 406, 421, 422), (415, 414, 429, 430), (408, 407, 422, 423), (420, 419, 434, 435), (428, 427, 442, 443), (421, 420, 435, 436), (429, 428, 443, 444), (422, 421, 436, 437), (430, 429, 444, 445), (423, 422, 437, 438), (431, 430, 445, 446), (424, 423, 438, 439), (417, 296, 432), (205, 431, 446), (425, 424, 439, 440), (418, 417, 432, 433), (426, 425, 440, 441), (419, 418, 433, 434), (427, 426, 441, 442), (439, 438, 453, 454), (432, 296, 447), (205, 446, 461), (440, 439, 454, 455), (433, 432, 447, 448), (441, 440, 455, 456), (434, 433, 448, 449), (442, 441, 456, 457), (435, 434, 449, 450), (443, 442, 457, 458), (436, 435, 450, 451), (444, 443, 458, 459), (437, 436, 451, 452), (445, 444, 459, 460), (438, 437, 452, 453), (446, 445, 460, 461), (458, 457, 472, 473), (451, 450, 465, 466), (459, 458, 473, 474), (452, 451, 466, 467), (460, 459, 474, 475), (453, 452, 467, 468), (461, 460, 475, 476), (454, 453, 468, 469), (447, 296, 462), (205, 461, 476), (455, 454, 469, 470), (448, 447, 462, 463), (456, 455, 470, 471), (449, 448, 463, 464), (457, 456, 471, 472), (450, 449, 464, 465), (205, 476, 481), (470, 469, 7, 8), (463, 462, 0, 1), (471, 470, 8, 477), (464, 463, 1, 2), (472, 471, 477, 478), (465, 464, 2, 3), (473, 472, 478, 479), (466, 465, 3, 4), (474, 473, 479, 9), (467, 466, 4, 5), (475, 474, 9, 480), (468, 467, 5, 6), (476, 475, 480, 481), (469, 468, 6, 7), (462, 296, 0)])
me_eye_r.polygons.foreach_set('use_smooth', [True] * 512)
me_eye_r.polygons.foreach_set('material_index', [2, 0, 0, 2, 0, 3, 0, 3, 0, 0, 0, 0, 0, 0, 0, 0, 0, 0, 0, 2, 0, 0, 2, 0, 3, 0, 3, 0, 0, 0, 0, 0, 0, 3, 0, 0, 0, 0, 0, 0, 0, 0, 2, 0, 0, 2, 0, 3, 0, 0, 2, 0, 0, 2, 0, 3, 0, 3, 0, 0, 0, 0, 0, 0, 0, 0, 0, 0, 0, 0, 0, 0, 2, 0, 0, 2, 0, 3, 0, 3, 2, 0, 0, 2, 0, 3, 0, 3, 0, 0, 0, 0, 0, 0, 0, 0, 0, 0, 0, 0, 0, 0, 0, 2, 0, 0, 2, 0, 3, 0, 3, 0, 0, 2, 0, 3, 0, 3, 0, 0, 0, 0, 0, 0, 0, 0, 2, 0, 0, 0, 0, 0, 0, 0, 2, 0, 0, 2, 0, 3, 0, 3, 0, 0, 2, 0, 3, 0, 3, 0, 0, 0, 0, 0, 0, 0, 0, 2, 0, 0, 0, 0, 0, 0, 0, 2, 0, 0, 2, 0, 3, 0, 3, 0, 0, 0, 0, 3, 0, 3, 0, 0, 0, 0, 0, 0, 0, 0, 2, 0, 0, 2, 0, 0, 0, 0, 2, 0, 0, 2, 0, 3, 0, 3, 0, 0, 0, 0, 0, 3, 0, 0, 0, 0, 0, 0, 0, 0, 2, 0, 0, 2, 0, 3, 0, 0, 2, 0, 0, 2, 0, 3, 0, 3, 0, 0, 0, 0, 0, 0, 3, 0, 0, 0, 0, 0, 0, 0, 0, 2, 0, 0, 2, 0, 3, 0, 0, 2, 0, 0, 2, 0, 3, 0, 3, 0, 0, 0, 0, 0, 0, 0, 0, 0, 0, 0, 0, 0, 0, 0, 2, 0, 0, 2, 0, 3, 0, 3, 2, 0, 0, 2, 0, 3, 0, 3, 0, 0, 0, 0, 0, 0, 0, 0, 0, 0, 0, 0, 0, 0, 0, 2, 0, 0, 2, 0, 3, 0, 3, 0, 0, 2, 0, 3, 0, 3, 0, 0, 0, 0, 0, 0, 0, 0, 2, 0, 0, 0, 0, 0, 0, 0, 2, 0, 0, 2, 0, 3, 0, 3, 0, 0, 0, 3, 0, 3, 0, 0, 0, 0, 0, 0, 0, 0, 2, 0, 0, 2, 0, 0, 0, 0, 2, 0, 0, 2, 0, 3, 0, 3, 0, 0, 0, 0, 3, 0, 3, 0, 0, 0, 0, 0, 0, 0, 0, 2, 0, 0, 2, 0, 0, 0, 0, 2, 0, 0, 2, 0, 3, 0, 3, 0, 0, 0, 0, 0, 0, 3, 0, 0, 0, 0, 0, 0, 0, 0, 2, 0, 0, 2, 0, 3, 0, 0, 2, 0, 0, 2, 0, 3, 0, 3, 0, 0, 0, 0, 0, 0, 3, 0, 0, 0, 0, 0, 0, 0, 0, 2, 0, 0, 2, 0, 3, 0, 0, 2, 0, 0, 2, 0, 3, 0, 3, 0, 0, 0, 0, 0, 0, 0, 0, 0, 0, 0, 0, 0, 0, 0, 2, 0, 0, 2, 0, 3, 0, 3, 0, 0, 2, 0, 3, 0, 3, 0, 0, 0, 0, 0, 0, 0, 0, 2])
me_eye_r.materials.append(mat_eye_ball)
me_eye_r.materials.append(mat_eye_iris)
me_eye_r.materials.append(mat_eye_pupil)
me_eye_r.materials.append(mat_eye_iris_001)
me_eye_r.use_remesh_preserve_volume = False
me_eye_r.use_remesh_preserve_attributes = False
me_eye_r.use_mirror_vertex_groups = False
me_eye_r.update()
arm_armaure = bpy.data.armatures.new('Armaure')  # bones are not reproduced

# ---- objects
ob_armature = bpy.data.objects.new('Armature', arm_armaure)
ob_head = bpy.data.objects.new('Head', me_sphere)
ob_eye_l = bpy.data.objects.new('Eye.L', me_eye_l)
ob_eye_r = bpy.data.objects.new('Eye.R', me_eye_r)
ob_lamp_point = bpy.data.objects.new('Lamp Point', light_lamp_002)
ob_lamp_point_001 = bpy.data.objects.new('Lamp Point.001', light_lamp)
ob_camera = bpy.data.objects.new('Camera', cam_camera)
ob_eye_track = bpy.data.objects.new('Eye.Track', None)
ob_eye_l_track = bpy.data.objects.new('Eye.L.Track', None)
ob_eye_r_track = bpy.data.objects.new('Eye.R.Track', None)

# ---- transforms, parenting, visibility, modifiers, constraints
ob_armature.location = (0.0, 0.0, 0.0)
ob_armature.rotation_mode = 'QUATERNION'
ob_armature.rotation_quaternion = (1.0, 0.0, 0.0, 0.0)
ob_armature.show_in_front = True
ob_armature.lineart.crease_threshold = 0.0
ob_head.parent = ob_armature
ob_head.matrix_parent_inverse = Matrix(((-1.0, -3.894e-07, 0.0, -4.642e-14), (0.0, 0.0, 1.0, -2.019), (-3.894e-07, 1.0, 0.0, 1.192e-07), (0.0, 0.0, 0.0, 1.0)))
ob_head.location = (0.0, -1.192e-07, 0.0)
ob_head.lineart.crease_threshold = 0.0
_m = ob_head.modifiers.new('Subsurf', 'SUBSURF')
_m.uv_smooth = 'PRESERVE_CORNERS'
_m.quality = 2
_m.show_only_control_edges = False
ob_eye_l.parent = ob_armature
ob_eye_l.matrix_parent_inverse = Matrix(((1.0, 5.346e-09, 8.941e-08, 1.045), (-1.017e-07, 1.0, 2.384e-07, -1.706), (-1.511e-07, -3.022e-07, 1.0, -2.535), (0.0, 0.0, 0.0, 1.0)))
ob_eye_l.location = (-1.045, 1.216, 2.535)
ob_eye_l.rotation_euler = (-1.571, 3.392e-07, -9.691e-08)
ob_eye_l.scale = (0.5359, 0.5359, 0.5359)
ob_eye_l.lineart.crease_threshold = 0.0
_m = ob_eye_l.modifiers.new('Subsurf', 'SUBSURF')
_m.uv_smooth = 'PRESERVE_CORNERS'
_m.quality = 2
_m.levels = 2
_m.show_only_control_edges = False
ob_eye_r.parent = ob_armature
ob_eye_r.matrix_parent_inverse = Matrix(((0.9998, -0.01995, 5.96e-08, -1.074), (0.01995, 0.9998, 0.007301, -1.767), (-0.0001459, -0.007299, 1.0, -2.526), (0.0, 0.0, 0.0, 1.0)))
ob_eye_r.location = (1.099, 1.216, 2.535)
ob_eye_r.rotation_euler = (-1.563, 3.556e-07, -0.01995)
ob_eye_r.scale = (0.5359, 0.5359, 0.5359)
ob_eye_r.lineart.crease_threshold = 0.0
_m = ob_eye_r.modifiers.new('Subsurf', 'SUBSURF')
_m.uv_smooth = 'PRESERVE_CORNERS'
_m.quality = 2
_m.levels = 2
_m.show_only_control_edges = False
ob_lamp_point.location = (-4.807, -7.88, 8.13)
ob_lamp_point.rotation_euler = (0.6503, 0.05522, 1.866)
ob_lamp_point.lock_rotations_4d = False
ob_lamp_point.empty_display_type = 'ARROWS'
ob_lamp_point.color = (0.0, 0.0, 0.0, 0.0)
ob_lamp_point.lineart.crease_threshold = 0.0
ob_lamp_point_001.location = (6.644, -4.561, 4.767)
ob_lamp_point_001.rotation_euler = (0.6503, 0.05522, 1.866)
ob_lamp_point_001.lock_rotations_4d = False
ob_lamp_point_001.empty_display_type = 'ARROWS'
ob_lamp_point_001.color = (0.0, 0.0, 0.0, 0.0)
ob_lamp_point_001.lineart.crease_threshold = 0.0
ob_camera.location = (10.38, -9.196, 6.325)
ob_camera.rotation_euler = (1.349, -2.144e-05, 1.063)
ob_camera.lock_rotations_4d = False
ob_camera.empty_display_type = 'ARROWS'
ob_camera.color = (0.0, 0.0, 0.0, 0.0)
ob_camera.display_type = 'WIRE'
ob_camera.lineart.crease_threshold = 0.0
ob_eye_track.parent = ob_armature
ob_eye_track.location = (0.02042, 0.0, 5.111)
ob_eye_track.rotation_euler = (4.634e-17, 0.00117, -3.142)
ob_eye_track.empty_display_type = 'CIRCLE'
ob_eye_track.empty_display_size = 1.6
ob_eye_track.empty_image_offset = (0.0, 0.0)
ob_eye_track.lineart.crease_threshold = 0.0
ob_eye_l_track.parent = ob_eye_track
ob_eye_l_track.matrix_parent_inverse = Matrix(((1.0, 0.0, -4.441e-16, 0.027), (0.0, -1.0, -3.258e-07, -3.216), (0.0, 2.98e-07, -1.0, 2.535), (0.0, 0.0, 0.0, 1.0)))
ob_eye_l_track.location = (1.045, -3.216, 2.535)
ob_eye_l_track.rotation_euler = (3.142, 0.0, 0.0)
ob_eye_l_track.empty_display_size = 0.5
ob_eye_l_track.empty_image_offset = (0.0, 0.0)
ob_eye_l_track.lineart.crease_threshold = 0.0
ob_eye_r_track.parent = ob_eye_track
ob_eye_r_track.matrix_parent_inverse = Matrix(((1.0, 0.0, -4.441e-16, 0.027), (0.0, -1.0, -3.258e-07, -3.216), (0.0, 2.98e-07, -1.0, 2.535), (0.0, 0.0, 0.0, 1.0)))
ob_eye_r_track.location = (-1.099, -3.216, 2.535)
ob_eye_r_track.rotation_euler = (-3.142, -0.0, 0.0)
ob_eye_r_track.empty_display_size = 0.5
ob_eye_r_track.empty_image_offset = (0.0, 0.0)
ob_eye_r_track.lineart.crease_threshold = 0.0

# ---- collection membership
col_collection_1.objects.link(ob_armature)
col_collection_1.objects.link(ob_head)
col_collection_1.objects.link(ob_eye_l)
col_collection_1.objects.link(ob_eye_r)
col_collection_1.objects.link(ob_lamp_point)
col_collection_1.objects.link(ob_lamp_point_001)
col_collection_1.objects.link(ob_camera)
col_collection_20.objects.link(ob_eye_track)
col_collection_20.objects.link(ob_eye_l_track)
col_collection_20.objects.link(ob_eye_r_track)

# ---- scene / render settings (as saved in the file)
scene.camera = ob_camera
scene.frame_start = 1; scene.frame_end = 120; scene.frame_set(1)
scene.render.engine = 'BLENDER_EEVEE_NEXT'
scene.render.resolution_percentage = 50
scene.render.dither_intensity = 0.0
scene.cycles.use_denoising = False
scene.cycles.samples = 128
scene.cycles.sampling_pattern = 'TABULATED_SOBOL'
scene.cycles.use_adaptive_sampling = False
scene.cycles.use_light_tree = False
scene.cycles.blur_glossy = 0.0
scene.cycles.sample_clamp_indirect = 0.0
scene.view_settings.view_transform = 'Standard'
bpy.context.view_layer.update()

